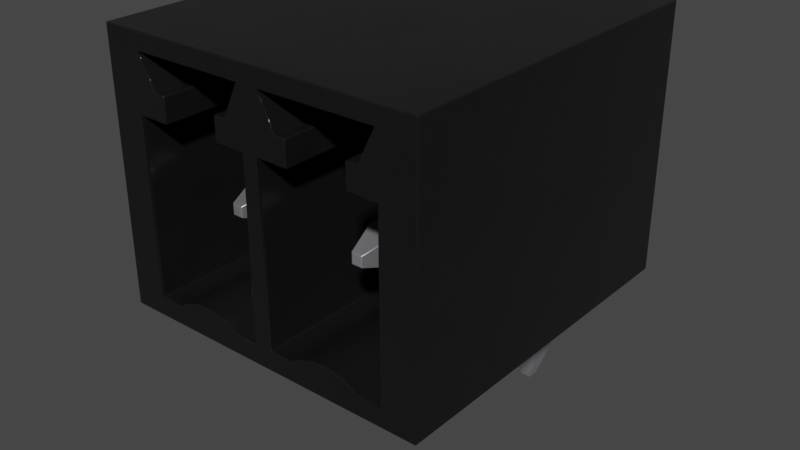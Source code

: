 # Source: TerminalBlock_Header_1x4_P3.5mm_395021002_Shrouded.blend  (saved by Blender 4.1.23; exported with 4.5.12 LTS)
import bpy
from mathutils import Matrix  # noqa: F401  (used for matrix-valued properties, if any)

bpy.ops.wm.read_factory_settings(use_empty=True)
scene = bpy.context.scene
scene.name = 'Scene'

# ---- collections
col_collection = bpy.data.collections.new('Collection'); scene.collection.children.link(col_collection)

# ---- materials (node trees are filled in below, after node groups)
mat_plastic_glossy_black = bpy.data.materials.new('plastic_glossy_black')
mat_plastic_glossy_black.alpha_threshold = 0.0
mat_plastic_glossy_black.use_transparent_shadow = False
mat_plastic_glossy_black.preview_render_type = 'CUBE'
mat_plastic_glossy_black.diffuse_color = (0.001296, 0.002578, 0.001683, 1.0)
mat_plastic_glossy_black.specular_color = (0.01, 0.03, 0.01)
mat_plastic_glossy_black.roughness = 0.5
mat_metal_pins = bpy.data.materials.new('metal_pins')
mat_metal_pins.use_transparent_shadow = False
mat_metal_pins.preview_render_type = 'CUBE'

# ---- node groups
ng_plastic_glossy_black_node_group = bpy.data.node_groups.new('Plastic_Glossy_Black_Node_Group', 'ShaderNodeTree')
_s = ng_plastic_glossy_black_node_group.interface.new_socket(name='BSDF', in_out='OUTPUT', socket_type='NodeSocketShader')
_s = ng_plastic_glossy_black_node_group.interface.new_socket(name='tmp_viewer', in_out='OUTPUT', socket_type='NodeSocketShader')
_s = ng_plastic_glossy_black_node_group.interface.new_socket(name='Color', in_out='INPUT', socket_type='NodeSocketColor')
_s = ng_plastic_glossy_black_node_group.interface.new_socket(name='Alpha_Value', in_out='INPUT', socket_type='NodeSocketFloat')
_N = ng_plastic_glossy_black_node_group.nodes; _L = ng_plastic_glossy_black_node_group.links
n0 = _N.new('NodeGroupOutput'); n0.name = 'Group Output'; n0.location = (1118, 157)
n1 = _N.new('NodeGroupInput'); n1.name = 'Group Input'; n1.location = (-449, 228)
n2 = _N.new('ShaderNodeBsdfPrincipled'); n2.name = 'Principled BSDF'; n2.location = (762, 54)
n2.distribution = 'GGX'
n2.subsurface_method = 'BURLEY'
n2.inputs[1].default_value = 0.137
n2.inputs[3].default_value = 1.45
n2.inputs[27].default_value = (0.0, 0.0, 0.0, 1.0)
n2.inputs[28].default_value = 1.0
n3 = _N.new('ShaderNodeTexNoise'); n3.name = 'Noise Texture'; n3.location = (-72, -122)
n3.inputs[2].default_value = 3.1
n3.inputs[3].default_value = 5.2
n3.inputs[4].default_value = 0.64
n4 = _N.new('ShaderNodeBump'); n4.name = 'Bump'; n4.location = (266, -336)
n4.inputs[0].default_value = 0.06167
n4.inputs[1].default_value = 0.1
n4.inputs[2].default_value = 1.0
n5 = _N.new('ShaderNodeMapping'); n5.name = 'Mapping'; n5.location = (-267, -126)
n6 = _N.new('ShaderNodeTexCoord'); n6.name = 'Texture Coordinate'; n6.location = (-447, -178)
n7 = _N.new('ShaderNodeMix'); n7.name = 'Mix'; n7.location = (273, 133)
n7.data_type = 'RGBA'
n8 = _N.new('ShaderNodeValue'); n8.name = 'Value'; n8.location = (-465, -33)
n8.outputs[0].default_value = 0.5
n9 = _N.new('ShaderNodeMath'); n9.name = 'Math'; n9.location = (-195, 59)
n9.operation = 'MULTIPLY'
n10 = _N.new('ShaderNodeMix'); n10.name = 'Mix.001'; n10.location = (269, -134)
n10.inputs[3].default_value = 0.3
_L.new(n6.outputs[0], n5.inputs[0])
_L.new(n5.outputs[0], n3.inputs[0])
_L.new(n3.outputs[0], n4.inputs[3])
_L.new(n2.outputs[0], n0.inputs[0])
_L.new(n1.outputs[1], n2.inputs[4])
_L.new(n9.outputs[0], n7.inputs[7])
_L.new(n8.outputs[0], n9.inputs[1])
_L.new(n1.outputs[0], n9.inputs[0])
_L.new(n3.outputs[0], n7.inputs[0])
_L.new(n1.outputs[0], n7.inputs[6])
_L.new(n7.outputs[2], n2.inputs[0])
_L.new(n2.outputs[0], n0.inputs[1])
_L.new(n10.outputs[0], n2.inputs[2])
_L.new(n3.outputs[0], n10.inputs[0])
_L.new(n4.outputs[0], n2.inputs[5])
n0.is_active_output = True

# ---- material node trees
mat_plastic_glossy_black.use_nodes = True; mat_plastic_glossy_black.node_tree.nodes.clear()
_N = mat_plastic_glossy_black.node_tree.nodes; _L = mat_plastic_glossy_black.node_tree.links
n0 = _N.new('ShaderNodeOutputMaterial'); n0.name = 'Material Output'; n0.location = (63, -41)
n1 = _N.new('ShaderNodeGroup'); n1.name = 'Group'; n1.location = (-350, -43)
n1.label = 'Plastic_Glossy_Black'
n1.width = 264
n1.node_tree = ng_plastic_glossy_black_node_group
n2 = _N.new('ShaderNodeRGB'); n2.name = 'RGB'; n2.location = (-662, -19)
n2.label = 'Plastic_Color'
n2.outputs[0].default_value = (0.013, 0.013, 0.013, 1.0)
n3 = _N.new('ShaderNodeValue'); n3.name = 'Value.001'; n3.location = (-664, -214)
n3.label = 'Alpha_Value'
n3.outputs[0].default_value = 1.0
_L.new(n2.outputs[0], n1.inputs[0])
_L.new(n3.outputs[0], n1.inputs[1])
_L.new(n1.outputs[1], n0.inputs[0])
n0.is_active_output = True
mat_metal_pins.use_nodes = True; mat_metal_pins.node_tree.nodes.clear()
_N = mat_metal_pins.node_tree.nodes; _L = mat_metal_pins.node_tree.links
n0 = _N.new('ShaderNodeMapping'); n0.name = 'Mapping'; n0.location = (-1447, -91)
n0.inputs[3].default_value = (4.8, 1.2, 1.1)
n1 = _N.new('ShaderNodeBsdfPrincipled'); n1.name = 'Principled BSDF'; n1.location = (-560, 254)
n1.distribution = 'GGX'
n1.subsurface_method = 'BURLEY'
n1.inputs[1].default_value = 0.7818
n1.inputs[2].default_value = 0.2886
n1.inputs[3].default_value = 1.45
n1.inputs[13].default_value = 0.0
n1.inputs[27].default_value = (0.0, 0.0, 0.0, 1.0)
n1.inputs[28].default_value = 1.0
n2 = _N.new('ShaderNodeOutputMaterial'); n2.name = 'Material Output.002'; n2.location = (-205, 253)
n2.width = 213
n3 = _N.new('ShaderNodeTexNoise'); n3.name = 'Noise Texture.002'; n3.location = (-1228, -73)
n3.inputs[2].default_value = 0.1
n3.inputs[3].default_value = 7.0
n3.inputs[4].default_value = 0.6
n3.inputs[8].default_value = 0.4
n4 = _N.new('ShaderNodeTexCoord'); n4.name = 'Texture Coordinate'; n4.location = (-1636, -116)
n5 = _N.new('ShaderNodeMix'); n5.name = 'Mix.001'; n5.location = (-921, 45)
n5.data_type = 'RGBA'
n5.inputs[6].default_value = (0.9398, 0.9547, 1.0, 1.0)
n5.inputs[7].default_value = (0.13, 0.1259, 0.1359, 1.0)
n6 = _N.new('ShaderNodeBump'); n6.name = 'Bump.001'; n6.location = (-1001, -227)
n6.inputs[0].default_value = 0.05
n6.inputs[1].default_value = 0.01
n6.inputs[2].default_value = 1.0
_L.new(n1.outputs[0], n2.inputs[0])
_L.new(n3.outputs[0], n6.inputs[3])
_L.new(n0.outputs[0], n3.inputs[0])
_L.new(n3.outputs[0], n5.inputs[0])
_L.new(n4.outputs[3], n0.inputs[0])
_L.new(n5.outputs[2], n1.inputs[0])
_L.new(n6.outputs[0], n1.inputs[5])
n2.is_active_output = True

# ---- world
world_world = bpy.data.worlds.new('World'); scene.world = world_world
world_world.use_nodes = True; world_world.node_tree.nodes.clear()
_N = world_world.node_tree.nodes; _L = world_world.node_tree.links
n0 = _N.new('ShaderNodeOutputWorld'); n0.name = 'World Output'; n0.location = (300, 300)
n1 = _N.new('ShaderNodeBackground'); n1.name = 'Background'; n1.location = (10, 300)
n1.inputs[0].default_value = (0.05088, 0.05088, 0.05088, 1.0)
_L.new(n1.outputs[0], n0.inputs[0])
n0.is_active_output = True
world_world.color = (0.05088, 0.05088, 0.05088)
world_world.use_sun_shadow = False
world_world.sun_shadow_jitter_overblur = 0.0

# ---- meshes
me_shape_9_indexedfaceset_039 = bpy.data.meshes.new('SHAPE_9_IndexedFaceSet.039')
me_shape_9_indexedfaceset_039.from_pydata([(1.324, 1.155, 2.669), (1.224, 1.255, 2.319), (1.324, 1.045, 2.669), (2.344, 5.679e-08, 3.099), (2.344, 2.7, 3.099), (-0.966, 2.7, 3.099), (1.794, 2.2, 3.099), (1.979, 1.95, 3.099), (1.749, 0.2, 3.099), (1.611, 0.2759, 3.099), (1.458, 0.3151, 3.099), (1.147, 0.2759, 3.099), (1.009, 0.2, 3.099), (0.779, 0.2, 3.099), (-0.416, 2.2, 3.099), (0.569, 2.52, 3.099), (0.414, 2.2, 3.099), (0.369, 0.2, 3.099), (0.2307, 0.2759, 3.099), (0.07786, 0.3151, 3.099), (-0.07991, 0.3151, 3.099), (-0.2327, 0.2759, 3.099), (-0.301, 1.95, 3.099), (-0.966, 2.7, -0.5008), (-0.966, 5.679e-08, 3.099), (-0.966, 5.679e-08, -0.5008), (1.224, 5.679e-08, 0.1542), (1.534, 5.679e-08, -0.1558), (1.224, 5.679e-08, -0.1558), (0.154, 5.679e-08, 0.1542), (2.344, 5.679e-08, -0.5008), (2.344, 2.7, -0.5008), (1.224, 0.945, 2.319), (1.434, 1.045, 2.669), (1.534, 0.945, 2.319), (1.434, 1.155, 2.669), (1.534, 1.255, 2.319), (1.224, 1.255, 0.8192), (1.076, 1.275, 0.8192), (1.041, 1.191, 0.8192), (1.029, 1.1, 0.8192), (1.041, 1.009, 0.8192), (1.076, 0.925, 0.8192), (1.204, 0.7969, 0.8192), (1.288, 0.7619, 0.8192), (1.554, 1.403, 0.8192), (1.682, 1.275, 0.8192), (1.717, 1.191, 0.8192), (1.729, 1.1, 0.8192), (1.682, 0.925, 0.8192), (1.554, 0.7969, 0.8192), (1.534, 1.255, 0.8192), (1.47, 1.438, 0.8192), (1.626, 1.347, 0.8192), (1.717, 1.009, 0.8192), (1.626, 0.8525, 0.8192), (1.47, 0.7619, 0.8192), (1.47, 0.7619, 0.4192), (1.626, 0.8525, 0.4192), (1.682, 0.925, 0.4192), (1.729, 1.1, 0.4192), (1.717, 1.191, 0.4192), (1.682, 1.275, 0.4192), (1.626, 1.347, 0.4192), (1.554, 1.403, 0.4192), (0.979, 1.95, 0.4192), (1.147, 0.2759, 0.4192), (1.3, 0.3151, 0.4192), (1.458, 0.3151, 0.4192), (1.554, 0.7969, 0.4192), (1.717, 1.009, 0.4192), (1.47, 1.438, 0.4192), (1.379, 1.45, 0.4192), (1.041, 1.009, 0.4192), (1.076, 0.925, 0.4192), (1.779, 1.95, -0.2108), (1.779, 1.95, 0.4192), (1.979, 0.2, 3.099), (1.979, 1.95, -0.2108), (1.749, 0.2, 0.4192), (1.779, 0.2, 0.4192), (1.779, 0.2, -0.2108), (1.979, 0.2, -0.2108), (0.979, 0.2, -0.2108), (0.779, 1.95, -0.2108), (0.809, 2.52, -0.2108), (1.009, 0.2, 0.4192), (0.779, 0.2, -0.2108), (1.079, 1.95, 0.4192), (0.779, 1.95, 3.099), (0.979, 0.2, 0.4192), (0.979, 1.95, -0.2108), (1.079, 1.95, 3.099), (1.079, 2.2, 3.099), (1.679, 2.2, 3.099), (1.079, 2.2, 0.4192), (0.809, 2.52, 3.099), (0.964, 2.2, 3.099), (0.964, 2.2, -0.2108), (1.949, 2.52, 3.099), (1.794, 2.2, -0.2108), (1.949, 2.52, -0.2108), (1.679, 2.2, 0.4192), (1.679, 1.95, 3.099), (1.679, 1.95, 0.4192), (1.611, 0.2759, 0.4192), (1.3, 0.3151, 3.099), (1.379, 0.75, 0.4192), (1.379, 0.75, 0.8192), (1.379, 1.45, 0.8192), (1.288, 1.438, 0.8192), (1.204, 1.403, 0.8192), (1.131, 1.347, 0.8192), (1.131, 0.8525, 0.8192), (1.288, 1.438, 0.4192), (1.204, 1.403, 0.4192), (1.131, 1.347, 0.4192), (1.076, 1.275, 0.4192), (1.041, 1.191, 0.4192), (1.029, 1.1, 0.4192), (1.131, 0.8525, 0.4192), (1.204, 0.7969, 0.4192), (1.288, 0.7619, 0.4192), (1.224, 0.945, 0.8192), (1.534, 0.945, 0.8192), (1.534, -1.05, -0.1558), (1.534, -1.05, 0.1542), (1.434, -1.4, -0.05579), (1.224, -1.05, -0.1558), (1.324, -1.4, -0.05579), (1.224, -1.05, 0.1542), (1.434, -1.4, 0.05421), (1.324, -1.4, 0.05421), (1.534, 5.679e-08, 0.1542), (-0.156, 1.255, 2.319), (-0.156, 1.255, 0.8192), (-0.156, -1.05, 0.1542), (-0.156, 0.945, 2.319), (-0.05602, 1.045, 2.669), (0.05398, 1.155, 2.669), (-0.05602, 1.155, 2.669), (0.154, 1.255, 0.8192), (-0.001024, 1.45, 0.8192), (-0.09161, 1.438, 0.8192), (-0.176, 1.403, 0.8192), (-0.3041, 1.275, 0.8192), (-0.3041, 0.925, 0.8192), (-0.001024, 0.75, 0.8192), (0.08956, 1.438, 0.8192), (0.3371, 1.191, 0.8192), (0.349, 1.1, 0.8192), (0.3371, 1.009, 0.8192), (0.2465, 0.8525, 0.8192), (0.08956, 0.7619, 0.8192), (0.174, 1.403, 0.8192), (0.2465, 1.347, 0.8192), (0.3021, 1.275, 0.8192), (0.3021, 0.925, 0.8192), (0.174, 0.7969, 0.8192), (-0.001024, 0.75, 0.4192), (0.08956, 0.7619, 0.4192), (0.174, 0.7969, 0.4192), (0.2465, 0.8525, 0.4192), (0.3371, 1.009, 0.4192), (0.349, 1.1, 0.4192), (0.3371, 1.191, 0.4192), (0.3021, 1.275, 0.4192), (0.2465, 1.347, 0.4192), (0.174, 1.403, 0.4192), (-0.001024, 1.45, 0.4192), (-0.176, 1.403, 0.4192), (-0.2485, 1.347, 0.4192), (-0.3041, 1.275, 0.4192), (-0.3391, 1.191, 0.4192), (-0.3391, 1.009, 0.4192), (-0.2485, 0.8525, 0.4192), (-0.2485, 1.347, 0.8192), (-0.3391, 1.191, 0.8192), (-0.351, 1.1, 0.8192), (-0.3391, 1.009, 0.8192), (-0.2485, 0.8525, 0.8192), (-0.176, 0.7969, 0.8192), (-0.09161, 0.7619, 0.8192), (-0.301, 1.95, 0.4192), (-0.07991, 0.3151, 0.4192), (0.2307, 0.2759, 0.4192), (0.369, 0.2, 0.4192), (0.3021, 0.925, 0.4192), (0.08956, 1.438, 0.4192), (-0.09161, 1.438, 0.4192), (-0.351, 1.1, 0.4192), (-0.3041, 0.925, 0.4192), (-0.176, 0.7969, 0.4192), (-0.09161, 0.7619, 0.4192), (0.399, 1.95, 0.4192), (0.299, 1.95, 3.099), (0.599, 1.95, -0.2108), (0.599, 1.95, 3.099), (0.399, 0.2, 0.4192), (0.599, 0.2, 3.099), (0.399, 1.95, -0.2108), (0.399, 0.2, -0.2108), (0.599, 0.2, -0.2108), (-0.401, 0.2, -0.2108), (-0.401, 1.95, -0.2108), (0.569, 2.52, -0.2108), (-0.416, 2.2, -0.2108), (-0.601, 0.2, -0.2108), (-0.401, 0.2, 0.4192), (-0.371, 0.2, 0.4192), (-0.601, 1.95, -0.2108), (-0.601, 0.2, 3.099), (-0.601, 1.95, 3.099), (-0.401, 1.95, 0.4192), (-0.301, 2.2, 0.4192), (0.299, 2.2, 3.099), (-0.301, 2.2, 3.099), (-0.571, 2.52, -0.2108), (-0.571, 2.52, 3.099), (0.414, 2.2, -0.2108), (0.299, 2.2, 0.4192), (0.299, 1.95, 0.4192), (-0.371, 0.2, 3.099), (-0.2327, 0.2759, 0.4192), (0.07786, 0.3151, 0.4192), (-0.156, 0.945, 0.8192), (0.154, 0.945, 0.8192), (0.154, 1.255, 2.319), (0.154, 5.679e-08, -0.1558), (0.154, 0.945, 2.319), (0.05398, 1.045, 2.669), (0.154, -1.05, -0.1558), (-0.156, -1.05, -0.1558), (-0.05602, -1.4, -0.05579), (0.05398, -1.4, 0.05421), (-0.05602, -1.4, 0.05421), (0.154, -1.05, 0.1542), (-0.156, 5.679e-08, 0.1542), (0.05398, -1.4, -0.05579), (-0.156, 5.679e-08, -0.1558)], [], [(2, 0, 1), (2, 1, 32), (222, 211, 24), (19, 20, 21), (17, 18, 19), (17, 21, 222), (17, 222, 24), (17, 19, 21), (199, 17, 24), (212, 24, 211), (5, 24, 212), (10, 106, 11), (14, 212, 22), (216, 14, 22), (8, 9, 10), (8, 11, 12), (8, 10, 11), (218, 212, 14), (218, 5, 212), (3, 77, 8), (3, 12, 13), (3, 199, 24), (3, 13, 199), (3, 8, 12), (16, 215, 195), (16, 195, 197), (89, 197, 199), (89, 199, 13), (97, 89, 92), (97, 197, 89), (97, 16, 197), (93, 97, 92), (96, 16, 97), (96, 15, 16), (7, 77, 3), (6, 94, 103), (6, 103, 7), (99, 6, 7), (4, 99, 7), (4, 7, 3), (4, 5, 15), (15, 5, 218), (4, 15, 96), (4, 96, 99), (24, 5, 23), (24, 23, 25), (237, 25, 239), (228, 239, 25), (28, 228, 25), (26, 29, 228), (26, 228, 28), (30, 133, 27), (30, 27, 28), (30, 28, 25), (24, 237, 29), (24, 25, 237), (3, 26, 133), (3, 29, 26), (3, 133, 30), (3, 24, 29), (4, 3, 30), (4, 30, 31), (5, 4, 31), (5, 31, 23), (31, 25, 23), (31, 30, 25), (37, 32, 1), (37, 123, 32), (28, 128, 130), (28, 130, 26), (33, 35, 0), (33, 0, 2), (32, 34, 33), (32, 33, 2), (34, 36, 35), (34, 35, 33), (0, 35, 36), (0, 36, 1), (36, 51, 37), (36, 37, 1), (124, 54, 48), (124, 49, 54), (124, 55, 49), (124, 50, 55), (124, 56, 50), (124, 108, 56), (51, 47, 46), (51, 48, 47), (51, 124, 48), (53, 51, 46), (123, 113, 43), (123, 43, 44), (123, 44, 108), (123, 108, 124), (45, 51, 53), (42, 113, 123), (52, 51, 45), (41, 42, 123), (109, 37, 51), (109, 51, 52), (40, 123, 37), (40, 41, 123), (110, 37, 109), (39, 40, 37), (38, 39, 37), (111, 37, 110), (112, 38, 37), (112, 37, 111), (56, 108, 107), (56, 107, 57), (50, 57, 69), (50, 56, 57), (55, 69, 58), (55, 58, 59), (55, 50, 69), (49, 55, 59), (54, 59, 70), (54, 49, 59), (48, 70, 60), (48, 54, 70), (47, 60, 61), (47, 48, 60), (46, 61, 62), (46, 47, 61), (53, 62, 63), (53, 46, 62), (45, 63, 64), (45, 53, 63), (52, 64, 71), (52, 45, 64), (109, 71, 72), (109, 52, 71), (66, 90, 86), (80, 105, 79), (120, 90, 66), (121, 120, 66), (74, 90, 120), (122, 66, 67), (122, 121, 66), (73, 90, 74), (107, 67, 68), (107, 122, 67), (57, 68, 105), (57, 107, 68), (69, 57, 105), (58, 105, 80), (58, 69, 105), (59, 58, 80), (70, 59, 80), (65, 116, 115), (65, 117, 116), (65, 118, 117), (65, 119, 118), (88, 114, 72), (88, 115, 114), (88, 65, 115), (104, 71, 64), (104, 72, 71), (104, 88, 72), (76, 61, 60), (76, 62, 61), (76, 63, 62), (76, 64, 63), (76, 104, 64), (102, 95, 88), (102, 88, 104), (65, 90, 119), (119, 90, 73), (80, 76, 60), (80, 60, 70), (80, 75, 76), (80, 81, 75), (76, 75, 78), (103, 104, 76), (103, 76, 7), (7, 76, 78), (7, 82, 77), (7, 78, 82), (80, 82, 81), (8, 80, 79), (77, 80, 8), (82, 80, 77), (78, 75, 81), (78, 81, 82), (91, 84, 87), (91, 87, 83), (101, 85, 98), (101, 98, 100), (90, 83, 87), (12, 86, 90), (12, 90, 13), (13, 90, 87), (13, 84, 89), (13, 87, 84), (65, 84, 91), (92, 65, 88), (89, 65, 92), (84, 65, 89), (65, 83, 90), (65, 91, 83), (92, 95, 93), (92, 88, 95), (102, 100, 98), (102, 98, 95), (93, 95, 97), (6, 102, 94), (97, 95, 98), (100, 102, 6), (96, 98, 85), (97, 98, 96), (96, 101, 99), (96, 85, 101), (6, 101, 100), (99, 101, 6), (94, 104, 103), (94, 102, 104), (9, 8, 79), (9, 79, 105), (10, 105, 68), (10, 9, 105), (106, 68, 67), (106, 10, 68), (11, 67, 66), (11, 106, 67), (12, 66, 86), (12, 11, 66), (110, 109, 72), (110, 72, 114), (111, 114, 115), (111, 110, 114), (112, 115, 116), (112, 111, 115), (38, 116, 117), (38, 112, 116), (39, 117, 118), (39, 38, 117), (40, 118, 119), (40, 39, 118), (41, 119, 73), (41, 40, 119), (42, 73, 74), (42, 41, 73), (113, 74, 120), (113, 120, 121), (113, 42, 74), (43, 113, 121), (44, 121, 122), (44, 43, 121), (108, 122, 107), (108, 44, 122), (124, 32, 123), (124, 34, 32), (51, 34, 124), (51, 36, 34), (27, 133, 126), (27, 126, 125), (126, 131, 127), (125, 126, 127), (128, 125, 127), (128, 127, 129), (129, 132, 130), (129, 130, 128), (132, 131, 126), (132, 126, 130), (126, 133, 26), (126, 26, 130), (127, 131, 132), (127, 132, 129), (27, 128, 28), (27, 125, 128), (135, 137, 134), (135, 225, 137), (239, 232, 136), (239, 136, 237), (138, 140, 134), (138, 134, 137), (137, 229, 230), (137, 230, 138), (230, 140, 138), (230, 139, 140), (140, 139, 227), (140, 227, 134), (227, 141, 135), (227, 135, 134), (226, 151, 150), (226, 157, 151), (226, 152, 157), (226, 158, 152), (226, 153, 158), (226, 147, 153), (141, 149, 156), (141, 150, 149), (141, 226, 150), (225, 180, 181), (225, 181, 182), (225, 182, 147), (225, 147, 226), (155, 141, 156), (146, 180, 225), (154, 141, 155), (179, 146, 225), (148, 141, 154), (142, 135, 141), (142, 141, 148), (178, 225, 135), (178, 179, 225), (143, 135, 142), (177, 178, 135), (145, 177, 135), (144, 135, 143), (176, 145, 135), (176, 135, 144), (153, 147, 159), (153, 159, 160), (158, 160, 161), (158, 153, 160), (152, 161, 162), (152, 162, 187), (152, 158, 161), (157, 152, 187), (151, 187, 163), (151, 157, 187), (150, 163, 164), (150, 151, 163), (149, 164, 165), (149, 150, 164), (156, 165, 166), (156, 149, 165), (155, 166, 167), (155, 156, 166), (154, 167, 168), (154, 155, 167), (148, 168, 188), (148, 154, 168), (142, 188, 169), (142, 148, 188), (143, 169, 189), (143, 142, 169), (144, 189, 170), (144, 143, 189), (176, 170, 171), (176, 144, 170), (145, 171, 172), (145, 176, 171), (177, 172, 173), (177, 145, 172), (178, 173, 190), (178, 177, 173), (179, 190, 174), (179, 178, 190), (146, 174, 191), (146, 179, 174), (180, 191, 175), (180, 175, 192), (180, 146, 191), (181, 180, 192), (182, 192, 193), (182, 181, 192), (147, 193, 159), (147, 182, 193), (223, 208, 209), (198, 185, 186), (175, 208, 223), (192, 175, 223), (191, 208, 175), (193, 223, 184), (193, 192, 223), (174, 208, 191), (159, 184, 224), (159, 193, 184), (160, 224, 185), (160, 159, 224), (161, 160, 185), (162, 161, 185), (162, 185, 198), (187, 162, 198), (163, 187, 198), (213, 171, 170), (213, 172, 171), (213, 173, 172), (213, 190, 173), (183, 189, 169), (183, 170, 189), (183, 213, 170), (221, 188, 168), (221, 169, 188), (221, 183, 169), (194, 165, 164), (194, 166, 165), (194, 167, 166), (194, 168, 167), (194, 221, 168), (220, 214, 183), (220, 183, 221), (213, 208, 190), (190, 208, 174), (198, 194, 164), (198, 164, 163), (198, 200, 194), (198, 201, 200), (194, 200, 196), (195, 221, 194), (195, 194, 197), (197, 194, 196), (197, 202, 199), (197, 196, 202), (198, 202, 201), (17, 198, 186), (199, 198, 17), (202, 198, 199), (196, 200, 201), (196, 201, 202), (204, 210, 207), (204, 207, 203), (205, 217, 206), (205, 206, 219), (208, 203, 207), (222, 209, 208), (222, 208, 211), (211, 208, 207), (211, 210, 212), (211, 207, 210), (213, 210, 204), (22, 213, 183), (212, 213, 22), (210, 213, 212), (213, 203, 208), (213, 204, 203), (22, 214, 216), (22, 183, 214), (220, 219, 206), (220, 206, 214), (216, 214, 14), (16, 220, 215), (14, 214, 206), (219, 220, 16), (218, 206, 217), (14, 206, 218), (218, 205, 15), (218, 217, 205), (16, 205, 219), (15, 205, 16), (215, 221, 195), (215, 220, 221), (18, 17, 186), (18, 186, 185), (19, 185, 224), (19, 18, 185), (20, 224, 184), (20, 19, 224), (21, 184, 223), (21, 20, 184), (222, 223, 209), (222, 21, 223), (226, 137, 225), (226, 229, 137), (141, 229, 226), (141, 227, 229), (228, 29, 236), (228, 236, 231), (229, 227, 139), (229, 139, 230), (231, 236, 234), (231, 234, 238), (232, 231, 238), (232, 238, 233), (233, 235, 136), (233, 136, 232), (235, 234, 236), (235, 236, 136), (236, 29, 237), (236, 237, 136), (238, 235, 233), (238, 234, 235), (228, 232, 239), (228, 231, 232)])
me_shape_9_indexedfaceset_039.polygons.foreach_set('use_smooth', [True] * 476)
me_shape_9_indexedfaceset_039.polygons.foreach_set('material_index', [1, 1, 0, 0, 0, 0, 0, 0, 0, 0, 0, 0, 0, 0, 0, 0, 0, 0, 0, 0, 0, 0, 0, 0, 0, 0, 0, 0, 0, 0, 0, 0, 0, 0, 0, 0, 0, 0, 0, 0, 0, 0, 0, 0, 0, 0, 0, 0, 0, 0, 0, 0, 0, 0, 0, 0, 0, 0, 0, 0, 0, 0, 0, 0, 0, 0, 1, 1, 1, 1, 1, 1, 1, 1, 1, 1, 1, 1, 1, 1, 0, 0, 0, 0, 0, 0, 0, 0, 0, 0, 0, 0, 0, 0, 0, 0, 0, 0, 0, 0, 0, 0, 0, 0, 0, 0, 0, 0, 0, 0, 0, 0, 0, 0, 0, 0, 0, 0, 0, 0, 0, 0, 0, 0, 0, 0, 0, 0, 0, 0, 0, 0, 0, 0, 0, 0, 0, 0, 0, 0, 0, 0, 0, 0, 0, 0, 0, 0, 0, 0, 0, 0, 0, 0, 0, 0, 0, 0, 0, 0, 0, 0, 0, 0, 0, 0, 0, 0, 0, 0, 0, 0, 0, 0, 0, 0, 0, 0, 0, 0, 0, 0, 0, 0, 0, 0, 0, 0, 0, 0, 0, 0, 0, 0, 0, 0, 0, 0, 0, 0, 0, 0, 0, 0, 0, 0, 0, 0, 0, 0, 0, 0, 0, 0, 0, 0, 0, 0, 0, 0, 0, 0, 0, 0, 0, 0, 0, 0, 0, 0, 0, 0, 0, 0, 0, 0, 0, 0, 0, 0, 0, 0, 0, 0, 0, 0, 0, 0, 0, 0, 1, 1, 1, 1, 1, 1, 1, 1, 1, 1, 1, 1, 1, 1, 1, 1, 1, 1, 1, 1, 1, 1, 1, 1, 1, 1, 1, 1, 1, 1, 1, 1, 1, 1, 0, 0, 0, 0, 0, 0, 0, 0, 0, 0, 0, 0, 0, 0, 0, 0, 0, 0, 0, 0, 0, 0, 0, 0, 0, 0, 0, 0, 0, 0, 0, 0, 0, 0, 0, 0, 0, 0, 0, 0, 0, 0, 0, 0, 0, 0, 0, 0, 0, 0, 0, 0, 0, 0, 0, 0, 0, 0, 0, 0, 0, 0, 0, 0, 0, 0, 0, 0, 0, 0, 0, 0, 0, 0, 0, 0, 0, 0, 0, 0, 0, 0, 0, 0, 0, 0, 0, 0, 0, 0, 0, 0, 0, 0, 0, 0, 0, 0, 0, 0, 0, 0, 0, 0, 0, 0, 0, 0, 0, 0, 0, 0, 0, 0, 0, 0, 0, 0, 0, 0, 0, 0, 0, 0, 0, 0, 0, 0, 0, 0, 0, 0, 0, 0, 0, 0, 0, 0, 0, 0, 0, 0, 0, 0, 0, 0, 0, 0, 0, 0, 0, 0, 0, 0, 0, 0, 0, 0, 0, 0, 0, 0, 0, 0, 0, 0, 0, 0, 0, 0, 1, 1, 1, 1, 1, 1, 1, 1, 1, 1, 1, 1, 1, 1, 1, 1, 1, 1, 1, 1, 1, 1])
_k = set([(0, 1), (0, 2), (0, 35), (1, 37), (2, 32), (2, 33), (3, 4), (3, 24), (3, 30), (4, 5), (4, 31), (5, 23), (5, 24), (6, 94), (6, 99), (6, 100), (7, 77), (7, 78), (7, 103), (8, 9), (8, 77), (9, 10), (10, 106), (11, 12), (11, 106), (12, 13), (13, 87), (13, 89), (14, 206), (14, 216), (14, 218), (15, 16), (15, 205), (15, 218), (16, 215), (16, 219), (17, 18), (17, 199), (18, 19), (19, 20), (20, 21), (21, 222), (22, 183), (22, 212), (22, 216), (23, 25), (23, 31), (24, 25), (25, 30), (26, 28), (26, 130), (26, 133), (27, 28), (27, 125), (27, 133), (28, 128), (29, 228), (29, 236), (29, 237), (30, 31), (32, 123), (33, 34), (33, 35), (34, 124), (35, 36), (36, 51), (37, 51), (37, 123), (38, 39), (38, 112), (39, 40), (40, 41), (41, 42), (42, 113), (43, 44), (43, 113), (44, 108), (45, 52), (45, 53), (46, 47), (46, 53), (47, 48), (48, 54), (49, 54), (49, 55), (50, 55), (50, 56), (51, 124), (52, 109), (56, 108), (57, 69), (57, 107), (58, 59), (58, 69), (59, 70), (60, 61), (60, 70), (61, 62), (62, 63), (63, 64), (64, 71), (65, 88), (65, 90), (65, 91), (66, 67), (66, 86), (67, 68), (68, 105), (71, 72), (72, 114), (73, 74), (73, 119), (74, 120), (75, 76), (75, 78), (75, 81), (76, 80), (76, 104), (77, 82), (78, 82), (79, 80), (79, 105), (80, 81), (81, 82), (83, 87), (83, 90), (83, 91), (84, 87), (84, 89), (84, 91), (85, 96), (85, 98), (85, 101), (86, 90), (88, 92), (88, 95), (89, 92), (92, 93), (93, 95), (93, 97), (94, 102), (94, 103), (95, 102), (96, 97), (96, 99), (97, 98), (98, 100), (99, 101), (100, 101), (102, 104), (103, 104), (107, 122), (109, 110), (110, 111), (111, 112), (114, 115), (115, 116), (116, 117), (117, 118), (118, 119), (120, 121), (121, 122), (123, 124), (125, 127), (126, 131), (126, 133), (127, 129), (127, 131), (128, 129), (129, 132), (130, 132), (131, 132), (134, 135), (134, 140), (135, 141), (135, 225), (136, 235), (136, 237), (137, 138), (137, 225), (138, 140), (138, 230), (139, 140), (139, 227), (139, 230), (141, 226), (141, 227), (142, 143), (142, 148), (143, 144), (144, 176), (145, 176), (145, 177), (146, 179), (146, 180), (147, 153), (147, 182), (148, 154), (149, 150), (149, 156), (150, 151), (151, 157), (152, 157), (152, 158), (153, 158), (154, 155), (155, 156), (159, 160), (159, 193), (160, 161), (161, 162), (162, 187), (163, 164), (163, 187), (164, 165), (165, 166), (166, 167), (167, 168), (168, 188), (169, 188), (169, 189), (170, 171), (170, 189), (171, 172), (172, 173), (173, 190), (174, 190), (174, 191), (175, 191), (175, 192), (177, 178), (178, 179), (180, 181), (181, 182), (183, 213), (183, 214), (184, 223), (184, 224), (185, 186), (185, 224), (186, 198), (192, 193), (194, 198), (194, 200), (194, 221), (195, 197), (195, 215), (195, 221), (196, 197), (196, 200), (196, 202), (197, 199), (198, 201), (199, 202), (200, 201), (201, 202), (203, 204), (203, 207), (203, 208), (204, 210), (204, 213), (205, 217), (205, 219), (206, 217), (206, 219), (207, 210), (207, 211), (208, 209), (208, 213), (209, 223), (210, 212), (211, 212), (211, 222), (214, 216), (214, 220), (215, 220), (217, 218), (220, 221), (225, 226), (226, 229), (228, 231), (228, 239), (229, 230), (231, 238), (232, 233), (232, 239), (233, 235), (233, 238), (234, 235), (234, 236), (234, 238), (237, 239)])
me_shape_9_indexedfaceset_039.attributes.new('sharp_edge', 'BOOLEAN', 'EDGE').data.foreach_set('value', [ (min(e.vertices), max(e.vertices)) in _k for e in me_shape_9_indexedfaceset_039.edges])
_uv = me_shape_9_indexedfaceset_039.uv_layers.new(name='UVMap')
_uv.uv.foreach_set('vector', [1.0, 0.3226, 1.0, 0.6774, 0.0, 1.0, 1.0, 0.3226, 0.0, 1.0, 0.0, 0.0, 0.1798, 0.07407, 0.1103, 0.07407, 0.0, 0.0, 0.3154, 0.1167, 0.2677, 0.1167, 0.2215, 0.1022, 0.4033, 0.07407, 0.3615, 0.1022, 0.3154, 0.1167, 0.4033, 0.07407, 0.2215, 0.1022, 0.1798, 0.07407, 0.4033, 0.07407, 0.1798, 0.07407, 0.0, 0.0, 0.4033, 0.07407, 0.3154, 0.1167, 0.2215, 0.1022, 0.4728, 0.07407, 0.4033, 0.07407, 0.0, 0.0, 0.1103, 0.7222, 0.0, 0.0, 0.1103, 0.07407, 0.0, 1.0, 0.0, 0.0, 0.1103, 0.7222, 0.7323, 0.1167, 0.6846, 0.1167, 0.6385, 0.1022, 0.1662, 0.8148, 0.1103, 0.7222, 0.2009, 0.7222, 0.2009, 0.8148, 0.1662, 0.8148, 0.2009, 0.7222, 0.8202, 0.07407, 0.7785, 0.1022, 0.7323, 0.1167, 0.8202, 0.07407, 0.6385, 0.1022, 0.5967, 0.07407, 0.8202, 0.07407, 0.7323, 0.1167, 0.6385, 0.1022, 0.1193, 0.9333, 0.1103, 0.7222, 0.1662, 0.8148, 0.1193, 0.9333, 0.0, 1.0, 0.1103, 0.7222, 1.0, 0.0, 0.8897, 0.07407, 0.8202, 0.07407, 1.0, 0.0, 0.5967, 0.07407, 0.5272, 0.07407, 1.0, 0.0, 0.4728, 0.07407, 0.0, 0.0, 1.0, 0.0, 0.5272, 0.07407, 0.4728, 0.07407, 1.0, 0.0, 0.8202, 0.07407, 0.5967, 0.07407, 0.4169, 0.8148, 0.3822, 0.8148, 0.3822, 0.7222, 0.4169, 0.8148, 0.3822, 0.7222, 0.4728, 0.7222, 0.5272, 0.7222, 0.4728, 0.7222, 0.4728, 0.07407, 0.5272, 0.7222, 0.4728, 0.07407, 0.5272, 0.07407, 0.5831, 0.8148, 0.5272, 0.7222, 0.6178, 0.7222, 0.5831, 0.8148, 0.4728, 0.7222, 0.5272, 0.7222, 0.5831, 0.8148, 0.4169, 0.8148, 0.4728, 0.7222, 0.6178, 0.8148, 0.5831, 0.8148, 0.6178, 0.7222, 0.5363, 0.9333, 0.4169, 0.8148, 0.5831, 0.8148, 0.5363, 0.9333, 0.4637, 0.9333, 0.4169, 0.8148, 0.8897, 0.7222, 0.8897, 0.07407, 1.0, 0.0, 0.8338, 0.8148, 0.7991, 0.8148, 0.7991, 0.7222, 0.8338, 0.8148, 0.7991, 0.7222, 0.8897, 0.7222, 0.8807, 0.9333, 0.8338, 0.8148, 0.8897, 0.7222, 1.0, 1.0, 0.8807, 0.9333, 0.8897, 0.7222, 1.0, 1.0, 0.8897, 0.7222, 1.0, 0.0, 1.0, 1.0, 0.0, 1.0, 0.4637, 0.9333, 0.4637, 0.9333, 0.0, 1.0, 0.1193, 0.9333, 1.0, 1.0, 0.4637, 0.9333, 0.5363, 0.9333, 1.0, 1.0, 0.5363, 0.9333, 0.8807, 0.9333, 1.0, 0.0, 1.0, 1.0, 0.0, 1.0, 1.0, 0.0, 0.0, 1.0, 0.0, 0.0, 0.1819, 0.2447, 0.0, 0.0, 0.09583, 0.2447, 0.09583, 0.3384, 0.09583, 0.2447, 0.0, 0.0, 0.09583, 0.6616, 0.09583, 0.3384, 0.0, 0.0, 0.1819, 0.6616, 0.1819, 0.3384, 0.09583, 0.3384, 0.1819, 0.6616, 0.09583, 0.3384, 0.09583, 0.6616, 0.0, 1.0, 0.1819, 0.7553, 0.09583, 0.7553, 0.0, 1.0, 0.09583, 0.7553, 0.09583, 0.6616, 0.0, 1.0, 0.09583, 0.6616, 0.0, 0.0, 1.0, 0.0, 0.1819, 0.2447, 0.1819, 0.3384, 1.0, 0.0, 0.0, 0.0, 0.1819, 0.2447, 1.0, 1.0, 0.1819, 0.6616, 0.1819, 0.7553, 1.0, 1.0, 0.1819, 0.3384, 0.1819, 0.6616, 1.0, 1.0, 0.1819, 0.7553, 0.0, 1.0, 1.0, 1.0, 1.0, 0.0, 0.1819, 0.3384, 1.0, 1.0, 1.0, 0.0, 0.0, 0.0, 1.0, 1.0, 0.0, 0.0, 0.0, 1.0, 1.0, 0.0, 1.0, 1.0, 0.0, 1.0, 1.0, 0.0, 0.0, 1.0, 0.0, 0.0, 1.0, 1.0, 0.0, 0.0, 0.0, 1.0, 1.0, 1.0, 1.0, 0.0, 0.0, 0.0, 0.0, 1.0, 1.0, 0.0, 1.0, 1.0, 0.0, 1.0, 0.0, 0.0, 1.0, 0.0, 1.0, 0.0, 0.0, 0.0, 0.0, 1.0, 1.0, 0.0, 0.0, 1.0, 1.0, 1.0, 0.0, 1.0, 1.0, 1.0, 1.0, 0.0, 0.0, 1.0, 1.0, 0.0, 0.0, 0.0, 0.0, 0.0, 0.0, 1.0, 1.0, 0.6774, 0.0, 0.0, 1.0, 0.6774, 1.0, 0.3226, 0.0, 0.0, 0.0, 1.0, 1.0, 0.6774, 0.0, 0.0, 1.0, 0.6774, 1.0, 0.3226, 1.0, 0.3226, 1.0, 0.6774, 0.0, 1.0, 1.0, 0.3226, 0.0, 1.0, 0.0, 0.0, 1.0, 1.0, 0.0, 1.0, 0.0, 0.0, 1.0, 1.0, 0.0, 0.0, 1.0, 0.0, 0.7214, 0.2786, 0.983, 0.3706, 1.0, 0.5, 0.7214, 0.2786, 0.933, 0.25, 0.983, 0.3706, 0.7214, 0.2786, 0.8536, 0.1464, 0.933, 0.25, 0.7214, 0.2786, 0.75, 0.06699, 0.8536, 0.1464, 0.7214, 0.2786, 0.6294, 0.01704, 0.75, 0.06699, 0.7214, 0.2786, 0.5, 0.0, 0.6294, 0.01704, 0.7214, 0.7214, 0.983, 0.6294, 0.933, 0.75, 0.7214, 0.7214, 1.0, 0.5, 0.983, 0.6294, 0.7214, 0.7214, 0.7214, 0.2786, 1.0, 0.5, 0.8536, 0.8536, 0.7214, 0.7214, 0.933, 0.75, 0.2786, 0.2786, 0.1464, 0.1464, 0.25, 0.06699, 0.2786, 0.2786, 0.25, 0.06699, 0.3706, 0.01704, 0.2786, 0.2786, 0.3706, 0.01704, 0.5, 0.0, 0.2786, 0.2786, 0.5, 0.0, 0.7214, 0.2786, 0.75, 0.933, 0.7214, 0.7214, 0.8536, 0.8536, 0.06699, 0.25, 0.1464, 0.1464, 0.2786, 0.2786, 0.6294, 0.983, 0.7214, 0.7214, 0.75, 0.933, 0.01704, 0.3706, 0.06699, 0.25, 0.2786, 0.2786, 0.5, 1.0, 0.2786, 0.7214, 0.7214, 0.7214, 0.5, 1.0, 0.7214, 0.7214, 0.6294, 0.983, 0.0, 0.5, 0.2786, 0.2786, 0.2786, 0.7214, 0.0, 0.5, 0.01704, 0.3706, 0.2786, 0.2786, 0.3706, 0.983, 0.2786, 0.7214, 0.5, 1.0, 0.01704, 0.6294, 0.0, 0.5, 0.2786, 0.7214, 0.06699, 0.75, 0.01704, 0.6294, 0.2786, 0.7214, 0.25, 0.933, 0.2786, 0.7214, 0.3706, 0.983, 0.1464, 0.8536, 0.06699, 0.75, 0.2786, 0.7214, 0.1464, 0.8536, 0.2786, 0.7214, 0.25, 0.933, 0.01704, 1.0, 0.0, 1.0, 0.0, 0.0, 0.01704, 1.0, 0.0, 0.0, 0.01704, 0.0, 0.06699, 1.0, 0.01704, 0.0, 0.06699, 0.0, 0.06699, 1.0, 0.01704, 1.0, 0.01704, 0.0, 0.1464, 1.0, 0.06699, 0.0, 0.1464, 0.0, 0.1464, 1.0, 0.1464, 0.0, 0.25, 0.0, 0.1464, 1.0, 0.06699, 1.0, 0.06699, 0.0, 0.25, 1.0, 0.1464, 1.0, 0.25, 0.0, 0.3706, 1.0, 0.25, 0.0, 0.3706, 0.0, 0.3706, 1.0, 0.25, 1.0, 0.25, 0.0, 0.5, 1.0, 0.3706, 0.0, 0.5, 0.0, 0.5, 1.0, 0.3706, 1.0, 0.3706, 0.0, 0.6294, 1.0, 0.5, 0.0, 0.6294, 0.0, 0.6294, 1.0, 0.5, 1.0, 0.5, 0.0, 0.75, 1.0, 0.6294, 0.0, 0.75, 0.0, 0.75, 1.0, 0.6294, 1.0, 0.6294, 0.0, 0.8536, 1.0, 0.75, 0.0, 0.8536, 0.0, 0.8536, 1.0, 0.75, 1.0, 0.75, 0.0, 0.933, 1.0, 0.8536, 0.0, 0.933, 0.0, 0.933, 1.0, 0.8536, 1.0, 0.8536, 0.0, 0.983, 1.0, 0.933, 0.0, 0.983, 0.0, 0.983, 1.0, 0.933, 1.0, 0.933, 0.0, 1.0, 1.0, 0.983, 0.0, 1.0, 0.0, 1.0, 1.0, 0.983, 1.0, 0.983, 0.0, 0.03797, 0.2104, 0.0, 0.0, 0.0, 0.0375, 0.0, 1.0, 0.03797, 0.7896, 0.0, 0.9625, 0.3263, 0.1906, 0.0, 0.0, 0.03797, 0.2104, 0.2984, 0.2812, 0.3263, 0.1906, 0.03797, 0.2104, 0.3625, 0.1211, 0.0, 0.0, 0.3263, 0.1906, 0.281, 0.3868, 0.03797, 0.2104, 0.05757, 0.4014, 0.281, 0.3868, 0.2984, 0.2812, 0.03797, 0.2104, 0.4047, 0.07741, 0.0, 0.0, 0.3625, 0.1211, 0.275, 0.5, 0.05757, 0.4014, 0.05757, 0.5986, 0.275, 0.5, 0.281, 0.3868, 0.05757, 0.4014, 0.281, 0.6132, 0.05757, 0.5986, 0.03797, 0.7896, 0.281, 0.6132, 0.275, 0.5, 0.05757, 0.5986, 0.2984, 0.7188, 0.281, 0.6132, 0.03797, 0.7896, 0.3263, 0.8094, 0.03797, 0.7896, 0.0, 1.0, 0.3263, 0.8094, 0.2984, 0.7188, 0.03797, 0.7896, 0.3625, 0.8789, 0.3263, 0.8094, 0.0, 1.0, 0.4047, 0.9226, 0.3625, 0.8789, 0.0, 1.0, 0.875, 0.0, 0.5737, 0.1906, 0.6016, 0.2812, 0.875, 0.0, 0.5375, 0.1211, 0.5737, 0.1906, 0.875, 0.0, 0.4953, 0.07741, 0.5375, 0.1211, 0.875, 0.0, 0.45, 0.0625, 0.4953, 0.07741, 0.875, 0.125, 0.619, 0.3868, 0.625, 0.5, 0.875, 0.125, 0.6016, 0.2812, 0.619, 0.3868, 0.875, 0.125, 0.875, 0.0, 0.6016, 0.2812, 0.875, 0.875, 0.619, 0.6132, 0.6016, 0.7188, 0.875, 0.875, 0.625, 0.5, 0.619, 0.6132, 0.875, 0.875, 0.875, 0.125, 0.625, 0.5, 0.875, 1.0, 0.4953, 0.9226, 0.45, 0.9375, 0.875, 1.0, 0.5375, 0.8789, 0.4953, 0.9226, 0.875, 1.0, 0.5737, 0.8094, 0.5375, 0.8789, 0.875, 1.0, 0.6016, 0.7188, 0.5737, 0.8094, 0.875, 1.0, 0.875, 0.875, 0.6016, 0.7188, 1.0, 0.875, 1.0, 0.125, 0.875, 0.125, 1.0, 0.875, 0.875, 0.125, 0.875, 0.875, 0.875, 0.0, 0.0, 0.0, 0.45, 0.0625, 0.45, 0.0625, 0.0, 0.0, 0.4047, 0.07741, 0.0, 1.0, 0.875, 1.0, 0.45, 0.9375, 0.0, 1.0, 0.45, 0.9375, 0.4047, 0.9226, 0.0, 1.0, 1.0, 0.0, 1.0, 1.0, 0.0, 1.0, 0.0, 0.0, 1.0, 0.0, 0.1903, 0.3333, 0.0, 0.3333, 0.0, 1.0, 1.0, 0.0, 0.1903, 0.0, 0.1903, 0.3333, 1.0, 0.0, 0.1903, 0.3333, 1.0, 1.0, 1.0, 1.0, 0.1903, 0.3333, 0.0, 1.0, 1.0, 1.0, 0.0, 0.0, 1.0, 0.0, 1.0, 1.0, 0.0, 1.0, 0.0, 0.0, 0.1903, 0.1304, 0.0, 1.0, 0.0, 0.1304, 1.0, 0.0, 0.1903, 0.1304, 0.1903, 0.0, 1.0, 1.0, 0.1903, 0.1304, 1.0, 0.0, 0.0, 1.0, 0.1903, 0.1304, 1.0, 1.0, 1.0, 1.0, 1.0, 0.0, 0.0, 0.0, 1.0, 1.0, 0.0, 0.0, 0.0, 1.0, 1.0, 1.0, 1.0, 0.0, 0.0, 0.0, 1.0, 1.0, 0.0, 0.0, 0.0, 1.0, 1.0, 1.0, 0.0, 1.0, 0.136, 0.0, 1.0, 1.0, 0.136, 0.0, 0.864, 0.0, 0.1903, 0.8696, 0.0, 0.8696, 0.0, 0.0, 1.0, 1.0, 0.1903, 1.0, 0.1903, 0.8696, 1.0, 1.0, 0.1903, 0.8696, 1.0, 0.0, 1.0, 0.0, 0.1903, 0.8696, 0.0, 0.0, 1.0, 0.0, 0.0, 1.0, 1.0, 1.0, 1.0, 0.0, 0.0, 0.0, 0.0, 1.0, 0.1903, 0.6667, 0.0, 0.0, 0.0, 0.6667, 1.0, 1.0, 0.1903, 0.6667, 0.1903, 1.0, 1.0, 0.0, 0.1903, 0.6667, 1.0, 1.0, 0.0, 0.0, 0.1903, 0.6667, 1.0, 0.0, 1.0, 1.0, 0.0, 0.0, 0.0, 1.0, 1.0, 1.0, 1.0, 0.0, 0.0, 0.0, 1.0, 0.0, 0.0, 1.0, 1.0, 1.0, 1.0, 0.0, 0.0, 0.0, 0.0, 1.0, 0.1903, 0.8614, 0.0, 1.0, 0.0, 0.0, 0.1903, 0.8614, 0.0, 0.0, 0.1903, 0.1386, 1.0, 0.1386, 0.1903, 0.1386, 1.0, 0.0, 1.0, 1.0, 0.1903, 0.8614, 1.0, 0.8614, 1.0, 0.0, 0.1903, 0.1386, 0.0, 0.0, 0.0, 1.0, 0.1903, 0.8614, 1.0, 1.0, 1.0, 1.0, 0.0, 0.0, 0.0, 1.0, 1.0, 0.0, 0.0, 0.0, 1.0, 1.0, 1.0, 0.0, 0.0, 1.0, 1.0, 1.0, 1.0, 0.0, 0.0, 0.0, 0.0, 1.0, 1.0, 0.0, 0.0, 1.0, 0.0, 0.0, 1.0, 1.0, 0.0, 1.0, 1.0, 0.0, 1.0, 1.0, 0.0, 0.0, 1.0, 0.0, 1.0, 1.0, 0.0, 1.0, 0.0, 0.0, 1.0, 0.8131, 1.0, 1.0, 0.0, 1.0, 1.0, 0.8131, 0.0, 1.0, 0.0, 0.8131, 1.0, 0.6066, 0.0, 0.8131, 0.0, 0.6066, 1.0, 0.6066, 1.0, 0.8131, 0.0, 0.8131, 1.0, 0.3934, 0.0, 0.6066, 0.0, 0.3934, 1.0, 0.3934, 1.0, 0.6066, 0.0, 0.6066, 1.0, 0.1869, 0.0, 0.3934, 0.0, 0.1869, 1.0, 0.1869, 1.0, 0.3934, 0.0, 0.3934, 1.0, 0.0, 0.0, 0.1869, 0.0, 0.0, 1.0, 0.0, 1.0, 0.1869, 0.0, 0.1869, 0.983, 1.0, 1.0, 1.0, 1.0, 0.0, 0.983, 1.0, 1.0, 0.0, 0.983, 0.0, 0.933, 1.0, 0.983, 0.0, 0.933, 0.0, 0.933, 1.0, 0.983, 1.0, 0.983, 0.0, 0.8536, 1.0, 0.933, 0.0, 0.8536, 0.0, 0.8536, 1.0, 0.933, 1.0, 0.933, 0.0, 0.75, 1.0, 0.8536, 0.0, 0.75, 0.0, 0.75, 1.0, 0.8536, 1.0, 0.8536, 0.0, 0.6294, 1.0, 0.75, 0.0, 0.6294, 0.0, 0.6294, 1.0, 0.75, 1.0, 0.75, 0.0, 0.5, 1.0, 0.6294, 0.0, 0.5, 0.0, 0.5, 1.0, 0.6294, 1.0, 0.6294, 0.0, 0.3706, 1.0, 0.5, 0.0, 0.3706, 0.0, 0.3706, 1.0, 0.5, 1.0, 0.5, 0.0, 0.25, 1.0, 0.3706, 0.0, 0.25, 0.0, 0.25, 1.0, 0.3706, 1.0, 0.3706, 0.0, 0.1464, 1.0, 0.25, 0.0, 0.1464, 0.0, 0.1464, 1.0, 0.1464, 0.0, 0.06699, 0.0, 0.1464, 1.0, 0.25, 1.0, 0.25, 0.0, 0.06699, 1.0, 0.1464, 1.0, 0.06699, 0.0, 0.01704, 1.0, 0.06699, 0.0, 0.01704, 0.0, 0.01704, 1.0, 0.06699, 1.0, 0.06699, 0.0, 0.0, 1.0, 0.01704, 0.0, 0.0, 0.0, 0.0, 1.0, 0.01704, 1.0, 0.01704, 0.0, 0.0, 1.0, 1.0, 0.0, 0.0, 0.0, 0.0, 1.0, 1.0, 1.0, 1.0, 0.0, 0.0, 1.0, 1.0, 0.0, 0.0, 0.0, 0.0, 1.0, 1.0, 1.0, 1.0, 0.0, 1.0, 0.0, 1.0, 1.0, 0.0, 1.0, 1.0, 0.0, 0.0, 1.0, 0.0, 0.0, 1.0, 1.0, 0.0, 0.6774, 0.0, 0.3226, 1.0, 0.0, 1.0, 1.0, 0.0, 0.3226, 1.0, 0.0, 1.0, 1.0, 0.0, 0.6774, 1.0, 0.0, 0.0, 0.6774, 0.0, 0.3226, 0.0, 0.3226, 0.0, 0.6774, 1.0, 1.0, 0.0, 0.3226, 1.0, 1.0, 1.0, 0.0, 0.0, 0.3226, 0.0, 0.6774, 1.0, 1.0, 0.0, 0.3226, 1.0, 1.0, 1.0, 0.0, 0.0, 1.0, 1.0, 1.0, 1.0, 0.0, 0.0, 1.0, 1.0, 0.0, 0.0, 0.0, 1.0, 0.0, 1.0, 1.0, 0.0, 1.0, 1.0, 0.0, 0.0, 1.0, 0.0, 0.0, 1.0, 1.0, 0.0, 0.0, 1.0, 0.0, 1.0, 1.0, 0.0, 1.0, 0.0, 0.0, 0.0, 1.0, 1.0, 0.0, 1.0, 1.0, 0.0, 1.0, 0.0, 0.0, 1.0, 0.0, 1.0, 0.0, 0.0, 0.0, 0.0, 1.0, 1.0, 0.0, 0.0, 1.0, 1.0, 1.0, 1.0, 0.3226, 1.0, 0.6774, 0.0, 1.0, 1.0, 0.3226, 0.0, 1.0, 0.0, 0.0, 0.0, 0.0, 0.0, 1.0, 1.0, 0.6774, 0.0, 0.0, 1.0, 0.6774, 1.0, 0.3226, 0.0, 1.0, 1.0, 0.0, 0.0, 0.0, 0.0, 1.0, 1.0, 1.0, 1.0, 0.0, 1.0, 0.3226, 1.0, 0.6774, 0.0, 1.0, 1.0, 0.3226, 0.0, 1.0, 0.0, 0.0, 1.0, 1.0, 0.0, 1.0, 0.0, 0.0, 1.0, 1.0, 0.0, 0.0, 1.0, 0.0, 0.7214, 0.2786, 0.983, 0.3706, 1.0, 0.5, 0.7214, 0.2786, 0.933, 0.25, 0.983, 0.3706, 0.7214, 0.2786, 0.8536, 0.1464, 0.933, 0.25, 0.7214, 0.2786, 0.75, 0.06699, 0.8536, 0.1464, 0.7214, 0.2786, 0.6294, 0.01704, 0.75, 0.06699, 0.7214, 0.2786, 0.5, 0.0, 0.6294, 0.01704, 0.7214, 0.7214, 0.983, 0.6294, 0.933, 0.75, 0.7214, 0.7214, 1.0, 0.5, 0.983, 0.6294, 0.7214, 0.7214, 0.7214, 0.2786, 1.0, 0.5, 0.2786, 0.2786, 0.1464, 0.1464, 0.25, 0.06699, 0.2786, 0.2786, 0.25, 0.06699, 0.3706, 0.01704, 0.2786, 0.2786, 0.3706, 0.01704, 0.5, 0.0, 0.2786, 0.2786, 0.5, 0.0, 0.7214, 0.2786, 0.8536, 0.8536, 0.7214, 0.7214, 0.933, 0.75, 0.06699, 0.25, 0.1464, 0.1464, 0.2786, 0.2786, 0.75, 0.933, 0.7214, 0.7214, 0.8536, 0.8536, 0.01704, 0.3706, 0.06699, 0.25, 0.2786, 0.2786, 0.6294, 0.983, 0.7214, 0.7214, 0.75, 0.933, 0.5, 1.0, 0.2786, 0.7214, 0.7214, 0.7214, 0.5, 1.0, 0.7214, 0.7214, 0.6294, 0.983, 0.0, 0.5, 0.2786, 0.2786, 0.2786, 0.7214, 0.0, 0.5, 0.01704, 0.3706, 0.2786, 0.2786, 0.3706, 0.983, 0.2786, 0.7214, 0.5, 1.0, 0.01704, 0.6294, 0.0, 0.5, 0.2786, 0.7214, 0.06699, 0.75, 0.01704, 0.6294, 0.2786, 0.7214, 0.25, 0.933, 0.2786, 0.7214, 0.3706, 0.983, 0.1464, 0.8536, 0.06699, 0.75, 0.2786, 0.7214, 0.1464, 0.8536, 0.2786, 0.7214, 0.25, 0.933, 0.01704, 1.0, 0.0, 1.0, 0.0, 0.0, 0.01704, 1.0, 0.0, 0.0, 0.01704, 0.0, 0.06699, 1.0, 0.01704, 0.0, 0.06699, 0.0, 0.06699, 1.0, 0.01704, 1.0, 0.01704, 0.0, 0.1464, 1.0, 0.06699, 0.0, 0.1464, 0.0, 0.1464, 1.0, 0.1464, 0.0, 0.25, 0.0, 0.1464, 1.0, 0.06699, 1.0, 0.06699, 0.0, 0.25, 1.0, 0.1464, 1.0, 0.25, 0.0, 0.3706, 1.0, 0.25, 0.0, 0.3706, 0.0, 0.3706, 1.0, 0.25, 1.0, 0.25, 0.0, 0.5, 1.0, 0.3706, 0.0, 0.5, 0.0, 0.5, 1.0, 0.3706, 1.0, 0.3706, 0.0, 0.6294, 1.0, 0.5, 0.0, 0.6294, 0.0, 0.6294, 1.0, 0.5, 1.0, 0.5, 0.0, 0.75, 1.0, 0.6294, 0.0, 0.75, 0.0, 0.75, 1.0, 0.6294, 1.0, 0.6294, 0.0, 0.8536, 1.0, 0.75, 0.0, 0.8536, 0.0, 0.8536, 1.0, 0.75, 1.0, 0.75, 0.0, 0.933, 1.0, 0.8536, 0.0, 0.933, 0.0, 0.933, 1.0, 0.8536, 1.0, 0.8536, 0.0, 0.983, 1.0, 0.933, 0.0, 0.983, 0.0, 0.983, 1.0, 0.933, 1.0, 0.933, 0.0, 1.0, 1.0, 0.983, 0.0, 1.0, 0.0, 1.0, 1.0, 0.983, 1.0, 0.983, 0.0, 0.983, 1.0, 1.0, 0.0, 0.983, 0.0, 0.983, 1.0, 1.0, 1.0, 1.0, 0.0, 0.933, 1.0, 0.983, 0.0, 0.933, 0.0, 0.933, 1.0, 0.983, 1.0, 0.983, 0.0, 0.8536, 1.0, 0.933, 0.0, 0.8536, 0.0, 0.8536, 1.0, 0.933, 1.0, 0.933, 0.0, 0.75, 1.0, 0.8536, 0.0, 0.75, 0.0, 0.75, 1.0, 0.8536, 1.0, 0.8536, 0.0, 0.6294, 1.0, 0.75, 0.0, 0.6294, 0.0, 0.6294, 1.0, 0.75, 1.0, 0.75, 0.0, 0.5, 1.0, 0.6294, 0.0, 0.5, 0.0, 0.5, 1.0, 0.6294, 1.0, 0.6294, 0.0, 0.3706, 1.0, 0.5, 0.0, 0.3706, 0.0, 0.3706, 1.0, 0.5, 1.0, 0.5, 0.0, 0.25, 1.0, 0.3706, 0.0, 0.25, 0.0, 0.25, 1.0, 0.3706, 1.0, 0.3706, 0.0, 0.1464, 1.0, 0.25, 0.0, 0.1464, 0.0, 0.1464, 1.0, 0.1464, 0.0, 0.06699, 0.0, 0.1464, 1.0, 0.25, 1.0, 0.25, 0.0, 0.06699, 1.0, 0.1464, 1.0, 0.06699, 0.0, 0.01704, 1.0, 0.06699, 0.0, 0.01704, 0.0, 0.01704, 1.0, 0.06699, 1.0, 0.06699, 0.0, 0.0, 1.0, 0.01704, 0.0, 0.0, 0.0, 0.0, 1.0, 0.01704, 1.0, 0.01704, 0.0, 0.03797, 0.2104, 0.0, 0.0, 0.0, 0.0375, 0.0, 1.0, 0.03797, 0.7896, 0.0, 0.9625, 0.3263, 0.1906, 0.0, 0.0, 0.03797, 0.2104, 0.2984, 0.2812, 0.3263, 0.1906, 0.03797, 0.2104, 0.3625, 0.1211, 0.0, 0.0, 0.3263, 0.1906, 0.281, 0.3868, 0.03797, 0.2104, 0.05757, 0.4014, 0.281, 0.3868, 0.2984, 0.2812, 0.03797, 0.2104, 0.4047, 0.07741, 0.0, 0.0, 0.3625, 0.1211, 0.275, 0.5, 0.05757, 0.4014, 0.05757, 0.5986, 0.275, 0.5, 0.281, 0.3868, 0.05757, 0.4014, 0.281, 0.6132, 0.05757, 0.5986, 0.03797, 0.7896, 0.281, 0.6132, 0.275, 0.5, 0.05757, 0.5986, 0.2984, 0.7188, 0.281, 0.6132, 0.03797, 0.7896, 0.3263, 0.8094, 0.2984, 0.7188, 0.03797, 0.7896, 0.3263, 0.8094, 0.03797, 0.7896, 0.0, 1.0, 0.3625, 0.8789, 0.3263, 0.8094, 0.0, 1.0, 0.4047, 0.9226, 0.3625, 0.8789, 0.0, 1.0, 0.875, 0.0, 0.5737, 0.1906, 0.6016, 0.2812, 0.875, 0.0, 0.5375, 0.1211, 0.5737, 0.1906, 0.875, 0.0, 0.4953, 0.07741, 0.5375, 0.1211, 0.875, 0.0, 0.45, 0.0625, 0.4953, 0.07741, 0.875, 0.125, 0.619, 0.3868, 0.625, 0.5, 0.875, 0.125, 0.6016, 0.2812, 0.619, 0.3868, 0.875, 0.125, 0.875, 0.0, 0.6016, 0.2812, 0.875, 0.875, 0.619, 0.6132, 0.6016, 0.7188, 0.875, 0.875, 0.625, 0.5, 0.619, 0.6132, 0.875, 0.875, 0.875, 0.125, 0.625, 0.5, 0.875, 1.0, 0.4953, 0.9226, 0.45, 0.9375, 0.875, 1.0, 0.5375, 0.8789, 0.4953, 0.9226, 0.875, 1.0, 0.5737, 0.8094, 0.5375, 0.8789, 0.875, 1.0, 0.6016, 0.7188, 0.5737, 0.8094, 0.875, 1.0, 0.875, 0.875, 0.6016, 0.7188, 1.0, 0.875, 1.0, 0.125, 0.875, 0.125, 1.0, 0.875, 0.875, 0.125, 0.875, 0.875, 0.875, 0.0, 0.0, 0.0, 0.45, 0.0625, 0.45, 0.0625, 0.0, 0.0, 0.4047, 0.07741, 0.0, 1.0, 0.875, 1.0, 0.45, 0.9375, 0.0, 1.0, 0.45, 0.9375, 0.4047, 0.9226, 0.0, 1.0, 1.0, 0.0, 1.0, 1.0, 0.0, 1.0, 0.0, 0.0, 1.0, 0.0, 0.1903, 0.3333, 0.0, 0.3333, 0.0, 1.0, 1.0, 0.0, 0.1903, 0.0, 0.1903, 0.3333, 1.0, 0.0, 0.1903, 0.3333, 1.0, 1.0, 1.0, 1.0, 0.1903, 0.3333, 0.0, 1.0, 1.0, 1.0, 0.0, 0.0, 1.0, 0.0, 1.0, 1.0, 0.0, 1.0, 0.0, 0.0, 0.1903, 0.1304, 0.0, 1.0, 0.0, 0.1304, 1.0, 0.0, 0.1903, 0.1304, 0.1903, 0.0, 1.0, 1.0, 0.1903, 0.1304, 1.0, 0.0, 0.0, 1.0, 0.1903, 0.1304, 1.0, 1.0, 1.0, 1.0, 1.0, 0.0, 0.0, 0.0, 1.0, 1.0, 0.0, 0.0, 0.0, 1.0, 1.0, 1.0, 1.0, 0.0, 0.0, 0.0, 1.0, 1.0, 0.0, 0.0, 0.0, 1.0, 1.0, 1.0, 0.0, 1.0, 0.136, 0.0, 1.0, 1.0, 0.136, 0.0, 0.864, 0.0, 0.1903, 0.8696, 0.0, 0.8696, 0.0, 0.0, 1.0, 1.0, 0.1903, 1.0, 0.1903, 0.8696, 1.0, 1.0, 0.1903, 0.8696, 1.0, 0.0, 1.0, 0.0, 0.1903, 0.8696, 0.0, 0.0, 1.0, 0.0, 0.0, 1.0, 1.0, 1.0, 1.0, 0.0, 0.0, 0.0, 0.0, 1.0, 0.1903, 0.6667, 0.0, 0.0, 0.0, 0.6667, 1.0, 1.0, 0.1903, 0.6667, 0.1903, 1.0, 1.0, 0.0, 0.1903, 0.6667, 1.0, 1.0, 0.0, 0.0, 0.1903, 0.6667, 1.0, 0.0, 1.0, 1.0, 0.0, 0.0, 0.0, 1.0, 1.0, 1.0, 1.0, 0.0, 0.0, 0.0, 1.0, 0.0, 0.0, 1.0, 1.0, 1.0, 1.0, 0.0, 0.0, 0.0, 0.0, 1.0, 0.1903, 0.8614, 0.0, 1.0, 0.0, 0.0, 0.1903, 0.8614, 0.0, 0.0, 0.1903, 0.1386, 1.0, 0.1386, 0.1903, 0.1386, 1.0, 0.0, 1.0, 1.0, 0.1903, 0.8614, 1.0, 0.8614, 1.0, 0.0, 0.1903, 0.1386, 0.0, 0.0, 0.0, 1.0, 0.1903, 0.8614, 1.0, 1.0, 1.0, 1.0, 0.0, 0.0, 0.0, 1.0, 1.0, 0.0, 0.0, 0.0, 1.0, 1.0, 1.0, 0.0, 0.0, 1.0, 1.0, 1.0, 1.0, 0.0, 0.0, 0.0, 0.0, 1.0, 1.0, 0.0, 0.0, 1.0, 0.0, 0.0, 1.0, 1.0, 0.0, 1.0, 1.0, 0.0, 1.0, 1.0, 0.0, 0.0, 1.0, 0.0, 1.0, 1.0, 0.0, 1.0, 0.0, 0.0, 1.0, 0.8131, 1.0, 1.0, 0.0, 1.0, 1.0, 0.8131, 0.0, 1.0, 0.0, 0.8131, 1.0, 0.6066, 0.0, 0.8131, 0.0, 0.6066, 1.0, 0.6066, 1.0, 0.8131, 0.0, 0.8131, 1.0, 0.3934, 0.0, 0.6066, 0.0, 0.3934, 1.0, 0.3934, 1.0, 0.6066, 0.0, 0.6066, 1.0, 0.1869, 0.0, 0.3934, 0.0, 0.1869, 1.0, 0.1869, 1.0, 0.3934, 0.0, 0.3934, 1.0, 0.0, 0.0, 0.1869, 0.0, 0.0, 1.0, 0.0, 1.0, 0.1869, 0.0, 0.1869, 0.0, 1.0, 1.0, 0.0, 0.0, 0.0, 0.0, 1.0, 1.0, 1.0, 1.0, 0.0, 0.0, 1.0, 1.0, 0.0, 0.0, 0.0, 0.0, 1.0, 1.0, 1.0, 1.0, 0.0, 1.0, 0.0, 1.0, 1.0, 0.0, 1.0, 1.0, 0.0, 0.0, 1.0, 0.0, 0.0, 0.0, 0.0, 0.0, 1.0, 1.0, 0.6774, 0.0, 0.0, 1.0, 0.6774, 1.0, 0.3226, 1.0, 0.0, 1.0, 1.0, 0.0, 0.6774, 1.0, 0.0, 0.0, 0.6774, 0.0, 0.3226, 1.0, 0.0, 1.0, 1.0, 0.0, 0.6774, 1.0, 0.0, 0.0, 0.6774, 0.0, 0.3226, 0.0, 0.3226, 0.0, 0.6774, 1.0, 1.0, 0.0, 0.3226, 1.0, 1.0, 1.0, 0.0, 0.0, 0.3226, 0.0, 0.6774, 1.0, 1.0, 0.0, 0.3226, 1.0, 1.0, 1.0, 0.0, 0.0, 1.0, 1.0, 1.0, 1.0, 0.0, 0.0, 1.0, 1.0, 0.0, 0.0, 0.0, 1.0, 0.0, 0.0, 1.0, 0.0, 0.0, 1.0, 0.0, 1.0, 1.0, 0.0, 1.0, 1.0, 1.0, 0.0, 0.0, 1.0, 0.0, 1.0, 1.0, 0.0, 1.0, 0.0, 0.0])
me_shape_9_indexedfaceset_039.materials.append(mat_plastic_glossy_black)
me_shape_9_indexedfaceset_039.materials.append(mat_metal_pins)
me_shape_9_indexedfaceset_039.update()
me_shape_9_indexedfaceset_039.normals_split_custom_set([tuple(v) for v in zip(*[iter([-0.9615, 0.0, 0.2747, -0.9615, 0.0, 0.2747, -0.9921, 0.0, 0.1257, -0.9615, 0.0, 0.2747, -0.9921, 0.0, 0.1257, -0.9921, 0.0, 0.1257, 0.0, 0.0, 1.0, 0.0, 0.0, 1.0, 0.0, 0.0, 1.0, 5.515e-07, 0.0, 1.0, 0.0, 0.0, 1.0, 8.231e-08, 0.0, 1.0, -1.837e-07, 0.0, 1.0, -7.228e-06, 0.0, 1.0, 5.515e-07, 0.0, 1.0, -1.837e-07, 0.0, 1.0, 8.231e-08, 0.0, 1.0, 0.0, 0.0, 1.0, -1.837e-07, 0.0, 1.0, 0.0, 0.0, 1.0, 0.0, 0.0, 1.0, -1.837e-07, 0.0, 1.0, 5.515e-07, 0.0, 1.0, 8.231e-08, 0.0, 1.0, 0.0, 0.0, 1.0, -1.837e-07, 0.0, 1.0, 0.0, 0.0, 1.0, 0.0, 0.0, 1.0, 0.0, 0.0, 1.0, 0.0, 0.0, 1.0, 0.0, 0.0, 1.0, 0.0, 0.0, 1.0, 0.0, 0.0, 1.0, 5.515e-07, 0.0, 1.0, 0.0, 0.0, 1.0, 8.231e-08, 0.0, 1.0, 0.0, 0.0, 1.0, 0.0, 0.0, 1.0, 0.0, 0.0, 1.0, 0.0, 0.0, 1.0, 0.0, 0.0, 1.0, 0.0, 0.0, 1.0, -1.837e-07, 0.0, 1.0, -7.228e-06, 0.0, 1.0, 5.515e-07, 0.0, 1.0, -1.837e-07, 0.0, 1.0, 8.231e-08, 0.0, 1.0, 0.0, 0.0, 1.0, -1.837e-07, 0.0, 1.0, 5.515e-07, 0.0, 1.0, 8.231e-08, 0.0, 1.0, 0.0, 0.0, 1.0, 0.0, 0.0, 1.0, 0.0, 0.0, 1.0, 0.0, 0.0, 1.0, 0.0, 0.0, 1.0, 0.0, 0.0, 1.0, 0.0, 0.0, 1.0, 0.0, 0.0, 1.0, -1.837e-07, 0.0, 1.0, 0.0, 0.0, 1.0, 0.0, 0.0, 1.0, 0.0, 0.0, 1.0, 0.0, 0.0, 1.0, 0.0, 0.0, 1.0, 0.0, 0.0, 1.0, 0.0, 0.0, 1.0, 0.0, 0.0, 1.0, 0.0, 0.0, 1.0, 0.0, 0.0, 1.0, -1.837e-07, 0.0, 1.0, 0.0, 0.0, 1.0, 0.0, 0.0, 1.0, 0.0, 0.0, 1.0, 0.0, 0.0, 1.0, 0.0, 0.0, 1.0, 0.0, 0.0, 1.0, 0.0, 0.0, 1.0, 0.0, 0.0, 1.0, 0.0, 0.0, 1.0, 0.0, 0.0, 1.0, 0.0, 0.0, 1.0, 0.0, 0.0, 1.0, 0.0, 0.0, 1.0, 0.0, 0.0, 1.0, 0.0, 0.0, 1.0, 0.0, 0.0, 1.0, 0.0, 0.0, 1.0, 0.0, 0.0, 1.0, 0.0, 0.0, 1.0, 0.0, 0.0, 1.0, 0.0, 0.0, 1.0, 0.0, 0.0, 1.0, 0.0, 0.0, 1.0, 0.0, 0.0, 1.0, 0.0, 0.0, 1.0, 0.0, 0.0, 1.0, 0.0, 0.0, 1.0, 0.0, 0.0, 1.0, 0.0, 0.0, 1.0, 0.0, 0.0, 1.0, 0.0, 0.0, 1.0, 0.0, 0.0, 1.0, 0.0, 0.0, 1.0, 0.0, 0.0, 1.0, 0.0, 0.0, 1.0, 0.0, 0.0, 1.0, 0.0, 0.0, 1.0, 0.0, 0.0, 1.0, 0.0, 0.0, 1.0, 0.0, 0.0, 1.0, 0.0, 0.0, 1.0, 0.0, 0.0, 1.0, 0.0, 0.0, 1.0, 0.0, 0.0, 1.0, 0.0, 0.0, 1.0, 0.0, 0.0, 1.0, 0.0, 0.0, 1.0, 0.0, 0.0, 1.0, 0.0, 0.0, 1.0, 0.0, 0.0, 1.0, 0.0, 0.0, 1.0, 0.0, 0.0, 1.0, 0.0, 0.0, 1.0, 0.0, 0.0, 1.0, 0.0, 0.0, 1.0, 0.0, 0.0, 1.0, 0.0, 0.0, 1.0, 0.0, 0.0, 1.0, 0.0, 0.0, 1.0, 0.0, 0.0, 1.0, 0.0, 0.0, 1.0, -1.0, 0.0, 0.0, -1.0, 0.0, 0.0, -1.0, 0.0, 0.0, -1.0, 0.0, 0.0, -1.0, 0.0, 0.0, -1.0, 0.0, 0.0, 0.0, -1.0, 0.0, 0.0, -1.0, -3.493e-15, 0.0, -1.0, 0.0, 0.0, -1.0, -2.322e-14, 0.0, -1.0, 0.0, 0.0, -1.0, -3.493e-15, 0.0, -1.0, 2.936e-15, 0.0, -1.0, -2.322e-14, 0.0, -1.0, -3.493e-15, 0.0, -1.0, -1.994e-15, 0.0, -1.0, 3.102e-16, 0.0, -1.0, -2.322e-14, 0.0, -1.0, -1.994e-15, 0.0, -1.0, -2.322e-14, 0.0, -1.0, 2.936e-15, 0.0, -1.0, 4.391e-15, 0.0, -1.0, -3.038e-15, 0.0, -1.0, 3.861e-14, 0.0, -1.0, 4.391e-15, 0.0, -1.0, 3.861e-14, 0.0, -1.0, 2.936e-15, 0.0, -1.0, 4.391e-15, 0.0, -1.0, 2.936e-15, 0.0, -1.0, -3.493e-15, 0.0, -1.0, 1.121e-15, 0.0, -1.0, 0.0, 0.0, -1.0, 3.102e-16, 0.0, -1.0, 1.121e-15, 0.0, -1.0, -3.493e-15, 0.0, -1.0, 0.0, 0.0, -1.0, 3.938e-16, 0.0, -1.0, -1.994e-15, 0.0, -1.0, -3.038e-15, 0.0, -1.0, 3.938e-16, 0.0, -1.0, 3.102e-16, 0.0, -1.0, -1.994e-15, 0.0, -1.0, 3.938e-16, 0.0, -1.0, -3.038e-15, 0.0, -1.0, 4.391e-15, 0.0, -1.0, 3.938e-16, 0.0, -1.0, 1.121e-15, 0.0, -1.0, 3.102e-16, 1.0, 0.0, 0.0, 1.0, 0.0, 0.0, 1.0, 0.0, 0.0, 1.0, 0.0, 0.0, 1.0, 0.0, 0.0, 1.0, 0.0, 0.0, 0.0, 1.0, 0.0, 0.0, 1.0, 0.0, 0.0, 1.0, 0.0, 0.0, 1.0, 0.0, 0.0, 1.0, 0.0, 0.0, 1.0, 0.0, 0.0, 0.0, -1.0, 0.0, 0.0, -1.0, 0.0, 0.0, -1.0, 0.0, 0.0, -1.0, 0.0, 0.0, -1.0, 0.0, 0.0, -1.0, -1.0, 0.0, 0.0, -0.9921, 0.0, 0.1257, -0.9921, 0.0, 0.1257, -1.0, 0.0, 0.0, -1.0, 0.0, 0.0, -0.9921, 0.0, 0.1257, -1.0, 0.0, 0.0, -0.9921, -0.1257, 0.0, -0.9921, -0.1257, 0.0, -1.0, 0.0, 0.0, -0.9921, -0.1257, 0.0, -1.0, 0.0, 0.0, 0.0, 0.0, 1.0, 0.0, 0.0, 1.0, 0.0, 0.0, 1.0, 0.0, 0.0, 1.0, 0.0, 0.0, 1.0, 0.0, 0.0, 1.0, 0.0, -0.9921, 0.1257, 0.0, -0.9921, 0.1257, 0.0, -0.9615, 0.2747, 0.0, -0.9921, 0.1257, 0.0, -0.9615, 0.2747, 0.0, -0.9615, 0.2747, 0.9921, 0.0, 0.1257, 0.9921, 0.0, 0.1257, 0.9615, 0.0, 0.2747, 0.9921, 0.0, 0.1257, 0.9615, 0.0, 0.2747, 0.9615, 0.0, 0.2747, 0.0, 0.9615, 0.2747, 0.0, 0.9615, 0.2747, 0.0, 0.9921, 0.1257, 0.0, 0.9615, 0.2747, 0.0, 0.9921, 0.1257, 0.0, 0.9921, 0.1257, 0.0, 0.9921, 0.1257, 0.0, 1.0, 0.0, 0.0, 1.0, 0.0, 0.0, 0.9921, 0.1257, 0.0, 1.0, 0.0, 0.0, 0.9921, 0.1257, -2.801e-07, 0.0, 1.0, -9.966e-07, 0.0, 1.0, -5.027e-07, 0.0, 1.0, -2.801e-07, 0.0, 1.0, -7.17e-07, 0.0, 1.0, -9.966e-07, 0.0, 1.0, -2.801e-07, 0.0, 1.0, -3.144e-07, 0.0, 1.0, -7.17e-07, 0.0, 1.0, -2.801e-07, 0.0, 1.0, -5.014e-08, 0.0, 1.0, -3.144e-07, 0.0, 1.0, -2.801e-07, 0.0, 1.0, -3.348e-07, 0.0, 1.0, -5.014e-08, 0.0, 1.0, -2.801e-07, 0.0, 1.0, 7.895e-14, 0.0, 1.0, -3.348e-07, 0.0, 1.0, -2.318e-08, 0.0, 1.0, -6.674e-07, 0.0, 1.0, 1.147e-07, 0.0, 1.0, -2.318e-08, 0.0, 1.0, -5.027e-07, 0.0, 1.0, -6.674e-07, 0.0, 1.0, -2.318e-08, 0.0, 1.0, -2.801e-07, 0.0, 1.0, -5.027e-07, 0.0, 1.0, 1.572e-07, 0.0, 1.0, -2.318e-08, 0.0, 1.0, 1.147e-07, 0.0, 1.0, 2.184e-07, 0.0, 1.0, 3.144e-07, 0.0, 1.0, 5.014e-08, 0.0, 1.0, 2.184e-07, 0.0, 1.0, 5.014e-08, 0.0, 1.0, 3.348e-07, 0.0, 1.0, 2.184e-07, 0.0, 1.0, 3.348e-07, 0.0, 1.0, 7.895e-14, 0.0, 1.0, 2.184e-07, 0.0, 1.0, 7.895e-14, 0.0, 1.0, -2.801e-07, 0.0, 1.0, 0.0, 0.0, 1.0, -2.318e-08, 0.0, 1.0, 1.572e-07, 0.0, 1.0, 5.377e-07, 0.0, 1.0, 3.144e-07, 0.0, 1.0, 2.184e-07, 0.0, 1.0, 0.0, 0.0, 1.0, -2.318e-08, 0.0, 1.0, 0.0, 0.0, 1.0, 5.806e-07, 0.0, 1.0, 5.377e-07, 0.0, 1.0, 2.184e-07, 0.0, 1.0, 0.0, 0.0, 1.0, -4.345e-08, 0.0, 1.0, -2.318e-08, 0.0, 1.0, 0.0, 0.0, 1.0, -2.318e-08, 0.0, 1.0, 0.0, 0.0, 1.0, 1.257e-07, 0.0, 1.0, 2.184e-07, 0.0, 1.0, -4.345e-08, 0.0, 1.0, 1.257e-07, 0.0, 1.0, 5.806e-07, 0.0, 1.0, 2.184e-07, 0.0, 1.0, 0.0, 0.0, 1.0, -4.345e-08, 0.0, 1.0, 0.0, 0.0, 1.0, 0.0, 0.0, 1.0, 1.257e-07, 0.0, 1.0, -4.345e-08, 0.0, 1.0, -1.147e-07, 0.0, 1.0, 0.0, 0.0, 1.0, -4.345e-08, 0.0, 1.0, 0.0, 0.0, 1.0, -4.345e-08, 0.0, 1.0, 0.0, 0.0, 1.0, -1.572e-07, 0.0, 1.0, -1.147e-07, 0.0, 1.0, -4.345e-08, 0.0, 1.0, -1.572e-07, 0.0, 1.0, -4.345e-08, 0.0, 1.0, 0.0, 0.0, 1.0, 0.2588, -0.9659, 0.0, 2.32e-06, -1.0, 0.0, -2.335e-06, -1.0, 0.0, 0.2588, -0.9659, 0.0, -2.335e-06, -1.0, 0.0, 0.2588, -0.9659, 0.0, 0.5, -0.866, 0.0, 0.2588, -0.9659, 0.0, 0.5, -0.866, 0.0, 0.5, -0.866, 0.0, 0.2588, -0.9659, 0.0, 0.2588, -0.9659, 0.0, 0.7071, -0.7071, 0.0, 0.5, -0.866, 0.0, 0.7071, -0.7071, 0.0, 0.7071, -0.7071, 0.0, 0.7071, -0.7071, 0.0, 0.866, -0.5, 0.0, 0.7071, -0.7071, 0.0, 0.5, -0.866, 0.0, 0.5, -0.866, 0.0, 0.866, -0.5, 0.0, 0.7071, -0.7071, 0.0, 0.866, -0.5, 0.0, 0.9659, -0.2588, 0.0, 0.866, -0.5, 0.0, 0.9659, -0.2588, 0.0, 0.9659, -0.2588, 0.0, 0.866, -0.5, 0.0, 0.866, -0.5, 0.0, 1.0, 8.42e-07, 0.0, 0.9659, -0.2588, 0.0, 1.0, -6.746e-07, 0.0, 1.0, 8.42e-07, 0.0, 0.9659, -0.2588, 0.0, 0.9659, -0.2588, 0.0, 0.9659, 0.2588, 0.0, 1.0, -6.746e-07, 0.0, 0.9659, 0.2588, 0.0, 0.9659, 0.2588, 0.0, 1.0, 8.42e-07, 0.0, 1.0, -6.746e-07, 0.0, 0.866, 0.5, 0.0, 0.9659, 0.2588, 0.0, 0.866, 0.5, 0.0, 0.866, 0.5, 0.0, 0.9659, 0.2588, 0.0, 0.9659, 0.2588, 0.0, 0.7071, 0.7071, 0.0, 0.866, 0.5, 0.0, 0.7071, 0.7071, 0.0, 0.7071, 0.7071, 0.0, 0.866, 0.5, 0.0, 0.866, 0.5, 0.0, 0.5, 0.866, 0.0, 0.7071, 0.7071, 0.0, 0.5, 0.866, 0.0, 0.5, 0.866, 0.0, 0.7071, 0.7071, 0.0, 0.7071, 0.7071, 0.0, 0.2588, 0.9659, 0.0, 0.5, 0.866, 0.0, 0.2588, 0.9659, 0.0, 0.2588, 0.9659, 0.0, 0.5, 0.866, 0.0, 0.5, 0.866, 0.0, -2.33e-06, 1.0, 0.0, 0.2588, 0.9659, 0.0, 2.325e-06, 1.0, 0.0, -2.33e-06, 1.0, 0.0, 0.2588, 0.9659, 0.0, 0.2588, 0.9659, 0.0, 3.712e-08, 0.0, 1.0, 0.0, 0.0, 1.0, 0.0, 0.0, 1.0, -2.592e-08, 0.0, 1.0, -3.712e-08, 0.0, 1.0, 0.0, 0.0, 1.0, -1.903e-07, 0.0, 1.0, 0.0, 0.0, 1.0, 3.712e-08, 0.0, 1.0, -4.53e-07, 0.0, 1.0, -1.903e-07, 0.0, 1.0, 3.712e-08, 0.0, 1.0, 0.0, 0.0, 1.0, 0.0, 0.0, 1.0, -1.903e-07, 0.0, 1.0, 1.967e-08, 0.0, 1.0, 3.712e-08, 0.0, 1.0, 1.147e-07, 0.0, 1.0, 1.967e-08, 0.0, 1.0, -4.53e-07, 0.0, 1.0, 3.712e-08, 0.0, 1.0, 0.0, 0.0, 1.0, 0.0, 0.0, 1.0, 0.0, 0.0, 1.0, 0.0, 0.0, 1.0, 1.147e-07, 0.0, 1.0, -1.147e-07, 0.0, 1.0, 0.0, 0.0, 1.0, 1.967e-08, 0.0, 1.0, 1.147e-07, 0.0, 1.0, -1.967e-08, 0.0, 1.0, -1.147e-07, 0.0, 1.0, -3.712e-08, 0.0, 1.0, -1.967e-08, 0.0, 1.0, 0.0, 0.0, 1.0, -1.147e-07, 0.0, 1.0, 4.53e-07, 0.0, 1.0, -1.967e-08, 0.0, 1.0, -3.712e-08, 0.0, 1.0, 1.903e-07, 0.0, 1.0, -3.712e-08, 0.0, 1.0, -2.592e-08, 0.0, 1.0, 1.903e-07, 0.0, 1.0, 4.53e-07, 0.0, 1.0, -3.712e-08, 0.0, 1.0, 0.0, 0.0, 1.0, 1.903e-07, 0.0, 1.0, -2.592e-08, 0.0, 1.0, -1.684e-06, 0.0, 1.0, 0.0, 0.0, 1.0, -2.592e-08, 0.0, 1.0, -7.67e-09, 0.0, 1.0, 2.505e-07, 0.0, 1.0, -9.928e-08, 0.0, 1.0, -7.67e-09, 0.0, 1.0, -6.202e-07, 0.0, 1.0, 2.505e-07, 0.0, 1.0, -7.67e-09, 0.0, 1.0, 3.066e-07, 0.0, 1.0, -6.202e-07, 0.0, 1.0, -7.67e-09, 0.0, 1.0, 2.83e-08, 0.0, 1.0, 3.066e-07, 0.0, 1.0, -1.065e-08, 0.0, 1.0, -1.604e-07, 0.0, 1.0, 5.011e-14, 0.0, 1.0, -1.065e-08, 0.0, 1.0, -9.928e-08, 0.0, 1.0, -1.604e-07, 0.0, 1.0, -1.065e-08, 0.0, 1.0, -7.67e-09, 0.0, 1.0, -9.928e-08, 0.0, 1.0, 1.065e-08, 0.0, 1.0, 1.604e-07, 0.0, 1.0, 9.928e-08, 0.0, 1.0, 1.065e-08, 0.0, 1.0, 5.011e-14, 0.0, 1.0, 1.604e-07, 0.0, 1.0, 1.065e-08, 0.0, 1.0, -1.065e-08, 0.0, 1.0, 5.011e-14, 0.0, 1.0, 7.67e-09, 0.0, 1.0, -3.066e-07, 0.0, 1.0, -1.352e-07, 0.0, 1.0, 7.67e-09, 0.0, 1.0, 6.202e-07, 0.0, 1.0, -3.066e-07, 0.0, 1.0, 7.67e-09, 0.0, 1.0, -2.505e-07, 0.0, 1.0, 6.202e-07, 0.0, 1.0, 7.67e-09, 0.0, 1.0, 9.928e-08, 0.0, 1.0, -2.505e-07, 0.0, 1.0, 7.67e-09, 0.0, 1.0, 1.065e-08, 0.0, 1.0, 9.928e-08, 0.0, 1.0, 0.0, 0.0, 1.0, 0.0, 0.0, 1.0, -1.065e-08, 0.0, 1.0, 0.0, 0.0, 1.0, -1.065e-08, 0.0, 1.0, 1.065e-08, 0.0, 1.0, -7.67e-09, 0.0, 1.0, 0.0, 0.0, 1.0, 2.83e-08, 0.0, 1.0, 2.83e-08, 0.0, 1.0, 0.0, 0.0, 1.0, 0.0, 0.0, 1.0, -2.592e-08, 0.0, 1.0, 7.67e-09, 0.0, 1.0, -1.352e-07, 0.0, 1.0, -2.592e-08, 0.0, 1.0, -1.352e-07, 0.0, 1.0, -1.684e-06, 0.0, 1.0, 1.0, 0.0, 0.0, 1.0, 0.0, 0.0, 1.0, 0.0, 0.0, 1.0, 0.0, 0.0, 1.0, 0.0, 0.0, 1.0, 0.0, 0.0, 0.0, -1.0, 0.0, 0.0, -1.0, 0.0, 0.0, -1.0, 0.0, 0.0, -1.0, 0.0, 0.0, -1.0, 0.0, 0.0, -1.0, 0.0, 0.0, -1.0, 0.0, 0.0, -1.0, 0.0, 0.0, -1.0, 0.0, 0.0, -1.0, 0.0, 0.0, -1.0, 0.0, 0.0, -1.0, 0.0, -1.0, 0.0, 0.0, -1.0, 0.0, 0.0, -1.0, 0.0, 0.0, -1.0, 0.0, 0.0, -1.0, 0.0, 0.0, -1.0, 0.0, 0.0, 0.0, 1.0, 2.746e-11, 0.0, 1.0, 0.0, 0.0, 1.0, 0.0, 0.2485, 0.9686, 7.744e-10, 0.0, 1.0, 2.746e-11, 0.2485, 0.9686, 0.0, 0.0, 1.0, 1.439e-09, 0.0, 1.0, 2.746e-11, 0.2485, 0.9686, 7.744e-10, 0.0, 1.0, 0.0, 0.0, 1.0, 2.746e-11, 0.0, 1.0, 1.439e-09, 0.0, 0.0, 1.0, 0.0, 0.0, 1.0, 0.0, 0.0, 1.0, 0.0, 0.0, 1.0, 0.0, 0.0, 1.0, 0.0, 0.0, 1.0, 0.0, 0.0, 1.0, 0.0, 0.0, 1.0, 0.0, 0.0, 1.0, 0.0, 0.0, 1.0, 0.0, 0.0, 1.0, 0.0, 0.0, 1.0, 0.0, 0.0, 1.0, 0.0, 0.0, 1.0, 0.0, 0.0, 1.0, 0.0, 0.0, 1.0, 0.0, 0.0, 1.0, 0.0, 0.0, 1.0, 0.0, 1.0, 0.0, 0.0, 1.0, 0.0, 0.0, 1.0, 0.0, -0.2485, 0.9686, 0.0, -0.2485, 0.9686, 0.0, 0.0, 1.0, 0.0, -0.2485, 0.9686, 0.0, 0.0, 1.0, 0.0, 0.0, 1.0, 0.0, 0.0, 1.0, 0.0, 0.0, 1.0, 0.0, 0.0, 1.0, 0.0, 1.0, 0.0, 0.0, 1.0, 0.0, 0.0, 1.0, 0.0, 0.0, 1.0, 0.0, 0.0, 1.0, 0.0, 0.0, 1.0, 0.0, 0.0, 0.0, -1.0, 0.0, 0.0, -1.0, 0.0, 0.0, -1.0, 0.0, 0.0, -1.0, 0.0, 0.0, -1.0, 0.0, 0.0, -1.0, 0.0, 0.0, -1.0, 0.0, 0.0, -1.0, 0.0, 0.0, -1.0, 0.0, 0.0, -1.0, 0.0, 0.0, -1.0, 0.0, 0.0, -1.0, 0.0, -1.0, 0.0, 0.0, -1.0, 0.0, 0.0, -1.0, 0.0, 0.0, -1.0, 0.0, 0.0, -1.0, 0.0, 0.0, -1.0, 0.0, 0.0, 1.0, 0.0, 0.0, 1.0, 0.0, 0.0, 1.0, 0.0, 0.0, 1.0, 0.0, 0.0, 1.0, 0.0, 0.0, 1.0, 0.0, 0.0, 0.0, 1.0, 0.0, 0.0, 1.0, 0.0, 0.0, 1.0, 0.0, 0.0, 1.0, 0.0, 0.0, 1.0, 0.0, 0.0, 1.0, 0.0, 0.0, 1.0, 0.0, 0.0, 1.0, 0.0, 0.0, 1.0, 0.0, 0.0, 1.0, 0.0, 0.0, 1.0, 0.0, 0.0, 1.0, 0.0, 0.0, 1.0, 0.0, 0.0, 1.0, 0.0, 0.0, 1.0, 0.0, 0.0, 1.0, 0.0, 0.0, 1.0, 0.0, 0.0, 1.0, 0.0, 0.9, 0.4359, 0.0, 0.9, 0.4359, 0.0, 0.9, 0.4359, 0.0, 0.9, 0.4359, 0.0, 0.9, 0.4359, 0.0, 0.9, 0.4359, 0.0, 0.0, -1.0, 0.0, 0.0, -1.0, 0.0, 0.0, -1.0, 0.0, 0.0, -1.0, 0.0, 0.0, -1.0, 0.0, 0.0, -1.0, 0.0, -0.9, 0.4359, 0.0, -0.9, 0.4359, 0.0, -0.9, 0.4359, 0.0, -0.9, 0.4359, 0.0, -0.9, 0.4359, 0.0, -0.9, 0.4359, 0.0, -1.0, 0.0, 0.0, -1.0, 0.0, 0.0, -1.0, 0.0, 0.0, -1.0, 0.0, 0.0, -1.0, 0.0, 0.0, -1.0, 0.0, 0.0, 0.3678, 0.9299, 0.0, 0.2485, 0.9686, 7.744e-10, 0.2485, 0.9686, 0.0, 0.3678, 0.9299, 0.0, 0.2485, 0.9686, 0.0, 0.3678, 0.9299, 0.0, 0.1252, 0.9921, 0.0, 0.3678, 0.9299, 0.0, 0.1252, 0.9921, 0.0, 0.1252, 0.9921, 0.0, 0.3678, 0.9299, 0.0, 0.3678, 0.9299, 0.0, -0.1252, 0.9921, 0.0, 0.1252, 0.9921, 0.0, -0.1252, 0.9921, 0.0, -0.1252, 0.9921, 0.0, 0.1252, 0.9921, 0.0, 0.1252, 0.9921, 0.0, -0.3678, 0.9299, 0.0, -0.1252, 0.9921, 0.0, -0.3678, 0.9299, 0.0, -0.3678, 0.9299, 0.0, -0.1252, 0.9921, 0.0, -0.1252, 0.9921, 0.0, -0.2485, 0.9686, 0.0, -0.3678, 0.9299, 0.0, -0.2485, 0.9686, 0.0, -0.2485, 0.9686, 0.0, -0.3678, 0.9299, 0.0, -0.3678, 0.9299, 0.0, -0.2588, 0.9659, 0.0, -2.33e-06, 1.0, 0.0, 2.325e-06, 1.0, 0.0, -0.2588, 0.9659, 0.0, 2.325e-06, 1.0, 0.0, -0.2588, 0.9659, 0.0, -0.5, 0.866, 0.0, -0.2588, 0.9659, 0.0, -0.5, 0.866, 0.0, -0.5, 0.866, 0.0, -0.2588, 0.9659, 0.0, -0.2588, 0.9659, 0.0, -0.7071, 0.7071, 0.0, -0.5, 0.866, 0.0, -0.7071, 0.7071, 0.0, -0.7071, 0.7071, 0.0, -0.5, 0.866, 0.0, -0.5, 0.866, 0.0, -0.866, 0.5, 0.0, -0.7071, 0.7071, 0.0, -0.866, 0.5, 0.0, -0.866, 0.5, 0.0, -0.7071, 0.7071, 0.0, -0.7071, 0.7071, 0.0, -0.9659, 0.2588, 0.0, -0.866, 0.5, 0.0, -0.9659, 0.2588, 0.0, -0.9659, 0.2588, 0.0, -0.866, 0.5, 0.0, -0.866, 0.5, 0.0, -1.0, -2.765e-06, 0.0, -0.9659, 0.2588, 0.0, -1.0, 2.923e-06, 0.0, -1.0, -2.765e-06, 0.0, -0.9659, 0.2588, 0.0, -0.9659, 0.2588, 0.0, -0.9659, -0.2588, 0.0, -1.0, 2.923e-06, 0.0, -0.9659, -0.2588, 0.0, -0.9659, -0.2588, 0.0, -1.0, -2.765e-06, 0.0, -1.0, 2.923e-06, 0.0, -0.866, -0.5, 0.0, -0.9659, -0.2588, 0.0, -0.866, -0.5, 0.0, -0.866, -0.5, 0.0, -0.9659, -0.2588, 0.0, -0.9659, -0.2588, 0.0, -0.7071, -0.7071, 0.0, -0.866, -0.5, 0.0, -0.7071, -0.7071, 0.0, -0.7071, -0.7071, 0.0, -0.7071, -0.7071, 0.0, -0.5, -0.866, 0.0, -0.7071, -0.7071, 0.0, -0.866, -0.5, 0.0, -0.866, -0.5, 0.0, -0.5, -0.866, 0.0, -0.7071, -0.7071, 0.0, -0.5, -0.866, 0.0, -0.2588, -0.9659, 0.0, -0.5, -0.866, 0.0, -0.2588, -0.9659, 0.0, -0.2588, -0.9659, 0.0, -0.5, -0.866, 0.0, -0.5, -0.866, 0.0, 2.32e-06, -1.0, 0.0, -0.2588, -0.9659, 0.0, -2.335e-06, -1.0, 0.0, 2.32e-06, -1.0, 0.0, -0.2588, -0.9659, 0.0, -0.2588, -0.9659, 0.0, 0.0, -1.0, 0.0, 0.0, -0.9921, 0.1257, 0.0, -1.0, 0.0, 0.0, -1.0, 0.0, 0.0, -0.9921, 0.1257, 0.0, -0.9921, 0.1257, 1.0, 0.0, 0.0, 0.9921, 0.0, 0.1257, 1.0, 0.0, 0.0, 1.0, 0.0, 0.0, 0.9921, 0.0, 0.1257, 0.9921, 0.0, 0.1257, 1.0, 0.0, 0.0, 1.0, 0.0, 0.0, 0.9921, -0.1257, 0.0, 1.0, 0.0, 0.0, 0.9921, -0.1257, 0.0, 0.9921, -0.1257, 0.0, 0.9921, -0.1257, 0.0, 0.9615, -0.2747, 0.0, 0.9615, -0.2747, 0.0, 0.9921, -0.1257, 0.0, 0.9921, -0.1257, 0.0, 0.9615, -0.2747, 0.0, 0.0, -0.1257, -0.9921, 0.0, -0.1257, -0.9921, 0.0, -0.2747, -0.9615, 0.0, -0.1257, -0.9921, 0.0, -0.2747, -0.9615, 0.0, -0.2747, -0.9615, -0.9615, -0.2747, 0.0, -0.9615, -0.2747, 0.0, -0.9921, -0.1257, 0.0, -0.9615, -0.2747, 0.0, -0.9921, -0.1257, 0.0, -0.9921, -0.1257, 0.0, 0.0, -0.2747, 0.9615, 0.0, -0.2747, 0.9615, 0.0, -0.1257, 0.9921, 0.0, -0.2747, 0.9615, 0.0, -0.1257, 0.9921, 0.0, -0.1257, 0.9921, 0.0, -0.1257, 0.9921, 0.0, 0.0, 1.0, 0.0, 0.0, 1.0, 0.0, -0.1257, 0.9921, 0.0, 0.0, 1.0, 0.0, -0.1257, 0.9921, 0.0, -1.0, 0.0, 0.0, -1.0, 0.0, 0.0, -1.0, 0.0, 0.0, -1.0, 0.0, 0.0, -1.0, 0.0, 0.0, -1.0, 0.0, 0.0, 0.0, -1.0, 0.0, -0.1257, -0.9921, 0.0, 0.0, -1.0, 0.0, 0.0, -1.0, 0.0, -0.1257, -0.9921, 0.0, -0.1257, -0.9921, -1.0, 0.0, 0.0, -0.9921, 0.0, 0.1257, -0.9921, 0.0, 0.1257, -1.0, 0.0, 0.0, -1.0, 0.0, 0.0, -0.9921, 0.0, 0.1257, -1.0, 0.0, 0.0, -0.9921, -0.1257, 0.0, -0.9921, -0.1257, 0.0, -1.0, 0.0, 0.0, -0.9921, -0.1257, 0.0, -1.0, 0.0, 0.0, -0.9615, 0.0, 0.2747, -0.9615, 0.0, 0.2747, -0.9921, 0.0, 0.1257, -0.9615, 0.0, 0.2747, -0.9921, 0.0, 0.1257, -0.9921, 0.0, 0.1257, 0.0, -0.9921, 0.1257, 0.0, -0.9921, 0.1257, 0.0, -0.9615, 0.2747, 0.0, -0.9921, 0.1257, 0.0, -0.9615, 0.2747, 0.0, -0.9615, 0.2747, 0.0, 0.0, 1.0, 0.0, 0.0, 1.0, 0.0, 0.0, 1.0, 0.0, 0.0, 1.0, 0.0, 0.0, 1.0, 0.0, 0.0, 1.0, 0.0, 0.9615, 0.2747, 0.0, 0.9615, 0.2747, 0.0, 0.9921, 0.1257, 0.0, 0.9615, 0.2747, 0.0, 0.9921, 0.1257, 0.0, 0.9921, 0.1257, 0.0, 0.9921, 0.1257, 0.0, 1.0, 0.0, 0.0, 1.0, 0.0, 0.0, 0.9921, 0.1257, 0.0, 1.0, 0.0, 0.0, 0.9921, 0.1257, -2.801e-07, 0.0, 1.0, -9.966e-07, 0.0, 1.0, -5.027e-07, 0.0, 1.0, -2.801e-07, 0.0, 1.0, -7.17e-07, 0.0, 1.0, -9.966e-07, 0.0, 1.0, -2.801e-07, 0.0, 1.0, -3.144e-07, 0.0, 1.0, -7.17e-07, 0.0, 1.0, -2.801e-07, 0.0, 1.0, -5.014e-08, 0.0, 1.0, -3.144e-07, 0.0, 1.0, -2.801e-07, 0.0, 1.0, -3.348e-07, 0.0, 1.0, -5.014e-08, 0.0, 1.0, -2.801e-07, 0.0, 1.0, -1.875e-13, 0.0, 1.0, -3.348e-07, 0.0, 1.0, -2.318e-08, 0.0, 1.0, -6.674e-07, 0.0, 1.0, 1.147e-07, 0.0, 1.0, -2.318e-08, 0.0, 1.0, -5.027e-07, 0.0, 1.0, -6.674e-07, 0.0, 1.0, -2.318e-08, 0.0, 1.0, -2.801e-07, 0.0, 1.0, -5.027e-07, 0.0, 1.0, 2.184e-07, 0.0, 1.0, 3.144e-07, 0.0, 1.0, 5.014e-08, 0.0, 1.0, 2.184e-07, 0.0, 1.0, 5.014e-08, 0.0, 1.0, 3.348e-07, 0.0, 1.0, 2.184e-07, 0.0, 1.0, 3.348e-07, 0.0, 1.0, -1.875e-13, 0.0, 1.0, 2.184e-07, 0.0, 1.0, -1.875e-13, 0.0, 1.0, -2.801e-07, 0.0, 1.0, 1.572e-07, 0.0, 1.0, -2.318e-08, 0.0, 1.0, 1.147e-07, 0.0, 1.0, 5.377e-07, 0.0, 1.0, 3.144e-07, 0.0, 1.0, 2.184e-07, 0.0, 1.0, 0.0, 0.0, 1.0, -2.318e-08, 0.0, 1.0, 1.572e-07, 0.0, 1.0, 5.806e-07, 0.0, 1.0, 5.377e-07, 0.0, 1.0, 2.184e-07, 0.0, 1.0, 0.0, 0.0, 1.0, -2.318e-08, 0.0, 1.0, 0.0, 0.0, 1.0, 0.0, 0.0, 1.0, -4.345e-08, 0.0, 1.0, -2.318e-08, 0.0, 1.0, 0.0, 0.0, 1.0, -2.318e-08, 0.0, 1.0, 0.0, 0.0, 1.0, 1.257e-07, 0.0, 1.0, 2.184e-07, 0.0, 1.0, -4.345e-08, 0.0, 1.0, 1.257e-07, 0.0, 1.0, 5.806e-07, 0.0, 1.0, 2.184e-07, 0.0, 1.0, 0.0, 0.0, 1.0, -4.345e-08, 0.0, 1.0, 0.0, 0.0, 1.0, 0.0, 0.0, 1.0, 1.257e-07, 0.0, 1.0, -4.345e-08, 0.0, 1.0, -1.147e-07, 0.0, 1.0, 0.0, 0.0, 1.0, -4.345e-08, 0.0, 1.0, 0.0, 0.0, 1.0, -4.345e-08, 0.0, 1.0, 0.0, 0.0, 1.0, -1.572e-07, 0.0, 1.0, -1.147e-07, 0.0, 1.0, -4.345e-08, 0.0, 1.0, -1.572e-07, 0.0, 1.0, -4.345e-08, 0.0, 1.0, 0.0, 0.0, 1.0, 0.2588, -0.9659, 0.0, 2.134e-06, -1.0, 0.0, -2.143e-06, -1.0, 0.0, 0.2588, -0.9659, 0.0, -2.143e-06, -1.0, 0.0, 0.2588, -0.9659, 0.0, 0.5, -0.866, 0.0, 0.2588, -0.9659, 0.0, 0.5, -0.866, 0.0, 0.5, -0.866, 0.0, 0.2588, -0.9659, 0.0, 0.2588, -0.9659, 0.0, 0.7071, -0.7071, 0.0, 0.5, -0.866, 0.0, 0.7071, -0.7071, 0.0, 0.7071, -0.7071, 0.0, 0.7071, -0.7071, 0.0, 0.866, -0.5, 0.0, 0.7071, -0.7071, 0.0, 0.5, -0.866, 0.0, 0.5, -0.866, 0.0, 0.866, -0.5, 0.0, 0.7071, -0.7071, 0.0, 0.866, -0.5, 0.0, 0.9659, -0.2588, 0.0, 0.866, -0.5, 0.0, 0.9659, -0.2588, 0.0, 0.9659, -0.2588, 0.0, 0.866, -0.5, 0.0, 0.866, -0.5, 0.0, 1.0, 2.564e-06, 0.0, 0.9659, -0.2588, 0.0, 1.0, -2.416e-06, 0.0, 1.0, 2.564e-06, 0.0, 0.9659, -0.2588, 0.0, 0.9659, -0.2588, 0.0, 0.9659, 0.2588, 0.0, 1.0, -2.416e-06, 0.0, 0.9659, 0.2588, 0.0, 0.9659, 0.2588, 0.0, 1.0, 2.564e-06, 0.0, 1.0, -2.416e-06, 0.0, 0.866, 0.5, 0.0, 0.9659, 0.2588, 0.0, 0.866, 0.5, 0.0, 0.866, 0.5, 0.0, 0.9659, 0.2588, 0.0, 0.9659, 0.2588, 0.0, 0.7071, 0.7071, 0.0, 0.866, 0.5, 0.0, 0.7071, 0.7071, 0.0, 0.7071, 0.7071, 0.0, 0.866, 0.5, 0.0, 0.866, 0.5, 0.0, 0.5, 0.866, 0.0, 0.7071, 0.7071, 0.0, 0.5, 0.866, 0.0, 0.5, 0.866, 0.0, 0.7071, 0.7071, 0.0, 0.7071, 0.7071, 0.0, 0.2588, 0.9659, 0.0, 0.5, 0.866, 0.0, 0.2588, 0.9659, 0.0, 0.2588, 0.9659, 0.0, 0.5, 0.866, 0.0, 0.5, 0.866, 0.0, -2.148e-06, 1.0, 0.0, 0.2588, 0.9659, 0.0, 2.148e-06, 1.0, 0.0, -2.148e-06, 1.0, 0.0, 0.2588, 0.9659, 0.0, 0.2588, 0.9659, 0.0, -0.2588, 0.9659, 0.0, 2.148e-06, 1.0, 0.0, -0.2588, 0.9659, 0.0, -0.2588, 0.9659, 0.0, -2.148e-06, 1.0, 0.0, 2.148e-06, 1.0, 0.0, -0.5, 0.866, 0.0, -0.2588, 0.9659, 0.0, -0.5, 0.866, 0.0, -0.5, 0.866, 0.0, -0.2588, 0.9659, 0.0, -0.2588, 0.9659, 0.0, -0.7071, 0.7071, 0.0, -0.5, 0.866, 0.0, -0.7071, 0.7071, 0.0, -0.7071, 0.7071, 0.0, -0.5, 0.866, 0.0, -0.5, 0.866, 0.0, -0.866, 0.5, 0.0, -0.7071, 0.7071, 0.0, -0.866, 0.5, 0.0, -0.866, 0.5, 0.0, -0.7071, 0.7071, 0.0, -0.7071, 0.7071, 0.0, -0.9659, 0.2588, 0.0, -0.866, 0.5, 0.0, -0.9659, 0.2588, 0.0, -0.9659, 0.2588, 0.0, -0.866, 0.5, 0.0, -0.866, 0.5, 0.0, -1.0, -2.062e-06, 0.0, -0.9659, 0.2588, 0.0, -1.0, 2.229e-06, 0.0, -1.0, -2.062e-06, 0.0, -0.9659, 0.2588, 0.0, -0.9659, 0.2588, 0.0, -0.9659, -0.2588, 0.0, -1.0, 2.229e-06, 0.0, -0.9659, -0.2588, 0.0, -0.9659, -0.2588, 0.0, -1.0, -2.062e-06, 0.0, -1.0, 2.229e-06, 0.0, -0.866, -0.5, 0.0, -0.9659, -0.2588, 0.0, -0.866, -0.5, 0.0, -0.866, -0.5, 0.0, -0.9659, -0.2588, 0.0, -0.9659, -0.2588, 0.0, -0.7071, -0.7071, 0.0, -0.866, -0.5, 0.0, -0.7071, -0.7071, 0.0, -0.7071, -0.7071, 0.0, -0.7071, -0.7071, 0.0, -0.5, -0.866, 0.0, -0.7071, -0.7071, 0.0, -0.866, -0.5, 0.0, -0.866, -0.5, 0.0, -0.5, -0.866, 0.0, -0.7071, -0.7071, 0.0, -0.5, -0.866, 0.0, -0.2588, -0.9659, 0.0, -0.5, -0.866, 0.0, -0.2588, -0.9659, 0.0, -0.2588, -0.9659, 0.0, -0.5, -0.866, 0.0, -0.5, -0.866, 0.0, 2.134e-06, -1.0, 0.0, -0.2588, -0.9659, 0.0, -2.143e-06, -1.0, 0.0, 2.134e-06, -1.0, 0.0, -0.2588, -0.9659, 0.0, -0.2588, -0.9659, 0.0, 3.712e-08, 0.0, 1.0, 0.0, 0.0, 1.0, 0.0, 0.0, 1.0, -2.592e-08, 0.0, 1.0, -3.712e-08, 0.0, 1.0, 0.0, 0.0, 1.0, -1.903e-07, 0.0, 1.0, 0.0, 0.0, 1.0, 3.712e-08, 0.0, 1.0, -4.53e-07, 0.0, 1.0, -1.903e-07, 0.0, 1.0, 3.712e-08, 0.0, 1.0, 0.0, 0.0, 1.0, 0.0, 0.0, 1.0, -1.903e-07, 0.0, 1.0, 1.967e-08, 0.0, 1.0, 3.712e-08, 0.0, 1.0, 1.147e-07, 0.0, 1.0, 1.967e-08, 0.0, 1.0, -4.53e-07, 0.0, 1.0, 3.712e-08, 0.0, 1.0, 0.0, 0.0, 1.0, 0.0, 0.0, 1.0, 0.0, 0.0, 1.0, 0.0, 0.0, 1.0, 1.147e-07, 0.0, 1.0, -1.147e-07, 0.0, 1.0, 0.0, 0.0, 1.0, 1.967e-08, 0.0, 1.0, 1.147e-07, 0.0, 1.0, -1.967e-08, 0.0, 1.0, -1.147e-07, 0.0, 1.0, -3.712e-08, 0.0, 1.0, -1.967e-08, 0.0, 1.0, 0.0, 0.0, 1.0, -1.147e-07, 0.0, 1.0, 4.53e-07, 0.0, 1.0, -1.967e-08, 0.0, 1.0, -3.712e-08, 0.0, 1.0, 1.903e-07, 0.0, 1.0, 4.53e-07, 0.0, 1.0, -3.712e-08, 0.0, 1.0, 1.903e-07, 0.0, 1.0, -3.712e-08, 0.0, 1.0, -2.592e-08, 0.0, 1.0, 0.0, 0.0, 1.0, 1.903e-07, 0.0, 1.0, -2.592e-08, 0.0, 1.0, -1.684e-06, 0.0, 1.0, 0.0, 0.0, 1.0, -2.592e-08, 0.0, 1.0, -7.67e-09, 0.0, 1.0, 2.505e-07, 0.0, 1.0, -9.928e-08, 0.0, 1.0, -7.67e-09, 0.0, 1.0, -6.202e-07, 0.0, 1.0, 2.505e-07, 0.0, 1.0, -7.67e-09, 0.0, 1.0, 3.066e-07, 0.0, 1.0, -6.202e-07, 0.0, 1.0, -7.67e-09, 0.0, 1.0, 2.83e-08, 0.0, 1.0, 3.066e-07, 0.0, 1.0, -1.065e-08, 0.0, 1.0, -1.604e-07, 0.0, 1.0, 0.0, 0.0, 1.0, -1.065e-08, 0.0, 1.0, -9.928e-08, 0.0, 1.0, -1.604e-07, 0.0, 1.0, -1.065e-08, 0.0, 1.0, -7.67e-09, 0.0, 1.0, -9.928e-08, 0.0, 1.0, 1.065e-08, 0.0, 1.0, 1.604e-07, 0.0, 1.0, 9.928e-08, 0.0, 1.0, 1.065e-08, 0.0, 1.0, 0.0, 0.0, 1.0, 1.604e-07, 0.0, 1.0, 1.065e-08, 0.0, 1.0, -1.065e-08, 0.0, 1.0, 0.0, 0.0, 1.0, 7.67e-09, 0.0, 1.0, -3.066e-07, 0.0, 1.0, -1.352e-07, 0.0, 1.0, 7.67e-09, 0.0, 1.0, 6.202e-07, 0.0, 1.0, -3.066e-07, 0.0, 1.0, 7.67e-09, 0.0, 1.0, -2.505e-07, 0.0, 1.0, 6.202e-07, 0.0, 1.0, 7.67e-09, 0.0, 1.0, 9.928e-08, 0.0, 1.0, -2.505e-07, 0.0, 1.0, 7.67e-09, 0.0, 1.0, 1.065e-08, 0.0, 1.0, 9.928e-08, 0.0, 1.0, 0.0, 0.0, 1.0, 0.0, 0.0, 1.0, -1.065e-08, 0.0, 1.0, 0.0, 0.0, 1.0, -1.065e-08, 0.0, 1.0, 1.065e-08, 0.0, 1.0, -7.67e-09, 0.0, 1.0, 0.0, 0.0, 1.0, 2.83e-08, 0.0, 1.0, 2.83e-08, 0.0, 1.0, 0.0, 0.0, 1.0, 0.0, 0.0, 1.0, -2.592e-08, 0.0, 1.0, 7.67e-09, 0.0, 1.0, -1.352e-07, 0.0, 1.0, -2.592e-08, 0.0, 1.0, -1.352e-07, 0.0, 1.0, -1.684e-06, 0.0, 1.0, 1.0, 0.0, 0.0, 1.0, 0.0, 0.0, 1.0, 0.0, 0.0, 1.0, 0.0, 0.0, 1.0, 0.0, 0.0, 1.0, 0.0, 0.0, 0.0, -1.0, 0.0, 0.0, -1.0, 0.0, 0.0, -1.0, 0.0, 0.0, -1.0, 0.0, 0.0, -1.0, 0.0, 0.0, -1.0, 0.0, 0.0, -1.0, 0.0, 0.0, -1.0, 0.0, 0.0, -1.0, 0.0, 0.0, -1.0, 0.0, 0.0, -1.0, 0.0, 0.0, -1.0, 0.0, -1.0, 0.0, 0.0, -1.0, 0.0, 0.0, -1.0, 0.0, 0.0, -1.0, 0.0, 0.0, -1.0, 0.0, 0.0, -1.0, 0.0, 0.0, 0.0, 1.0, -1.648e-10, 0.0, 1.0, 0.0, 0.0, 1.0, 0.0, 0.2485, 0.9686, -4.646e-09, 0.0, 1.0, -1.648e-10, 0.2485, 0.9686, 0.0, 0.0, 1.0, -8.636e-09, 0.0, 1.0, -1.648e-10, 0.2485, 0.9686, -4.646e-09, 0.0, 1.0, 0.0, 0.0, 1.0, -1.648e-10, 0.0, 1.0, -8.636e-09, 0.0, 0.0, 1.0, 0.0, 0.0, 1.0, 0.0, 0.0, 1.0, 0.0, 0.0, 1.0, 0.0, 0.0, 1.0, 0.0, 0.0, 1.0, 0.0, 0.0, 1.0, 0.0, 0.0, 1.0, 0.0, 0.0, 1.0, 0.0, 0.0, 1.0, 0.0, 0.0, 1.0, 0.0, 0.0, 1.0, 0.0, 0.0, 1.0, 0.0, 0.0, 1.0, 0.0, 0.0, 1.0, 0.0, 0.0, 1.0, 0.0, 0.0, 1.0, 0.0, 0.0, 1.0, 0.0, 1.0, 0.0, 0.0, 1.0, 0.0, 0.0, 1.0, 0.0, -0.2485, 0.9686, 0.0, -0.2485, 0.9686, 0.0, 0.0, 1.0, 0.0, -0.2485, 0.9686, 0.0, 0.0, 1.0, 0.0, 0.0, 1.0, 0.0, 0.0, 1.0, 0.0, 0.0, 1.0, 0.0, 0.0, 1.0, 0.0, 1.0, 0.0, 0.0, 1.0, 0.0, 0.0, 1.0, 0.0, 0.0, 1.0, 0.0, 0.0, 1.0, 0.0, 0.0, 1.0, 0.0, 0.0, 0.0, -1.0, 0.0, 0.0, -1.0, 0.0, 0.0, -1.0, 0.0, 0.0, -1.0, 0.0, 0.0, -1.0, 0.0, 0.0, -1.0, 0.0, 0.0, -1.0, 0.0, 0.0, -1.0, 0.0, 0.0, -1.0, 0.0, 0.0, -1.0, 0.0, 0.0, -1.0, 0.0, 0.0, -1.0, 0.0, -1.0, 0.0, 0.0, -1.0, 0.0, 0.0, -1.0, 0.0, 0.0, -1.0, 0.0, 0.0, -1.0, 0.0, 0.0, -1.0, 0.0, 0.0, 1.0, 0.0, 0.0, 1.0, 0.0, 0.0, 1.0, 0.0, 0.0, 1.0, 0.0, 0.0, 1.0, 0.0, 0.0, 1.0, 0.0, 0.0, 0.0, 1.0, 9.957e-08, 0.0, 1.0, 4.036e-07, 0.0, 1.0, 2.097e-07, 0.0, 1.0, 9.957e-08, 0.0, 1.0, 2.097e-07, 0.0, 1.0, 0.0, 0.0, 1.0, 0.0, 0.0, 1.0, 0.0, 0.0, 1.0, 0.0, 0.0, 1.0, 0.0, 0.0, 1.0, 9.957e-08, 0.0, 1.0, 0.0, 0.0, 1.0, 0.0, 0.0, 1.0, 0.0, 0.0, 1.0, 2.097e-07, 0.0, 1.0, 4.036e-07, 0.0, 1.0, 9.957e-08, 0.0, 1.0, 0.0, 0.9, 0.4359, 0.0, 0.9, 0.4359, 0.0, 0.9, 0.4359, 0.0, 0.9, 0.4359, 0.0, 0.9, 0.4359, 0.0, 0.9, 0.4359, 0.0, 0.0, -1.0, 0.0, 0.0, -1.0, 0.0, 0.0, -1.0, 0.0, 0.0, -1.0, 0.0, 0.0, -1.0, 0.0, 0.0, -1.0, 0.0, -0.9, 0.4359, 0.0, -0.9, 0.4359, 0.0, -0.9, 0.4359, 0.0, -0.9, 0.4359, 0.0, -0.9, 0.4359, 0.0, -0.9, 0.4359, 0.0, -1.0, 0.0, 0.0, -1.0, 0.0, 0.0, -1.0, 0.0, 0.0, -1.0, 0.0, 0.0, -1.0, 0.0, 0.0, -1.0, 0.0, 0.0, 0.3678, 0.9299, 0.0, 0.2485, 0.9686, -4.646e-09, 0.2485, 0.9686, 0.0, 0.3678, 0.9299, 0.0, 0.2485, 0.9686, 0.0, 0.3678, 0.9299, 0.0, 0.1252, 0.9921, 0.0, 0.3678, 0.9299, 0.0, 0.1252, 0.9921, 0.0, 0.1252, 0.9921, 0.0, 0.3678, 0.9299, 0.0, 0.3678, 0.9299, 0.0, -0.1252, 0.9921, 0.0, 0.1252, 0.9921, 0.0, -0.1252, 0.9921, 0.0, -0.1252, 0.9921, 0.0, 0.1252, 0.9921, 0.0, 0.1252, 0.9921, 0.0, -0.3678, 0.9299, 0.0, -0.1252, 0.9921, 0.0, -0.3678, 0.9299, 0.0, -0.3678, 0.9299, 0.0, -0.1252, 0.9921, 0.0, -0.1252, 0.9921, 0.0, -0.2485, 0.9686, 0.0, -0.3678, 0.9299, 0.0, -0.2485, 0.9686, 0.0, -0.2485, 0.9686, 0.0, -0.3678, 0.9299, 0.0, -0.3678, 0.9299, 0.0, 0.0, -1.0, 0.0, 0.0, -0.9921, 0.1257, 0.0, -1.0, 0.0, 0.0, -1.0, 0.0, 0.0, -0.9921, 0.1257, 0.0, -0.9921, 0.1257, 1.0, 0.0, 0.0, 0.9921, 0.0, 0.1257, 1.0, 0.0, 0.0, 1.0, 0.0, 0.0, 0.9921, 0.0, 0.1257, 0.9921, 0.0, 0.1257, 1.0, 0.0, 0.0, 1.0, 0.0, 0.0, 0.9921, -0.1258, 0.0, 1.0, 0.0, 0.0, 0.9921, -0.1258, 0.0, 0.9921, -0.1257, 0.0, 0.9921, 0.0, 0.1257, 0.9921, 0.0, 0.1257, 0.9615, 0.0, 0.2747, 0.9921, 0.0, 0.1257, 0.9615, 0.0, 0.2747, 0.9615, 0.0, 0.2747, 0.9921, -0.1257, 0.0, 0.9921, -0.1258, 0.0, 0.9615, -0.2747, 0.0, 0.9921, -0.1257, 0.0, 0.9615, -0.2747, 0.0, 0.9615, -0.2747, 0.0, 0.0, -0.1257, -0.9921, 0.0, -0.1257, -0.9921, 0.0, -0.2747, -0.9615, 0.0, -0.1257, -0.9921, 0.0, -0.2747, -0.9615, 0.0, -0.2747, -0.9615, -0.9615, -0.2747, 0.0, -0.9615, -0.2747, 0.0, -0.9921, -0.1257, 0.0, -0.9615, -0.2747, 0.0, -0.9921, -0.1257, 0.0, -0.9921, -0.1257, 0.0, 0.0, -0.2747, 0.9615, 0.0, -0.2747, 0.9615, 0.0, -0.1257, 0.9921, 0.0, -0.2747, 0.9615, 0.0, -0.1257, 0.9921, 0.0, -0.1257, 0.9921, 0.0, -0.1257, 0.9921, 0.0, 0.0, 1.0, 0.0, 0.0, 1.0, 0.0, -0.1257, 0.9921, 0.0, 0.0, 1.0, 0.0, -0.1257, 0.9921, 0.0, -1.0, 0.0, 0.0, -1.0, 0.0, 0.0, -1.0, 0.0, 0.0, -1.0, 0.0, 0.0, -1.0, 0.0, 0.0, -1.0, 0.0, 0.0, 0.0, -1.0, 0.0, -0.1257, -0.9921, 0.0, 0.0, -1.0, 0.0, 0.0, -1.0, 0.0, -0.1257, -0.9921, 0.0, -0.1257, -0.9921])] * 3)])

# ---- objects
ob_shape_9_indexedfaceset = bpy.data.objects.new('SHAPE_9_IndexedFaceSet', me_shape_9_indexedfaceset_039)

# ---- transforms, parenting, visibility, modifiers, constraints
ob_shape_9_indexedfaceset.location = (0.0, 0.0, -1.421e-14)
ob_shape_9_indexedfaceset.rotation_euler = (1.571, 0.0, -0.0)
ob_shape_9_indexedfaceset.scale = (2.54, 2.54, 2.54)
_m = ob_shape_9_indexedfaceset.modifiers.new('Bevel', 'BEVEL')
_m.segments = 3

# ---- collection membership
col_collection.objects.link(ob_shape_9_indexedfaceset)

# ---- scene / render settings (as saved in the file)
scene.frame_start = 1; scene.frame_end = 250; scene.frame_set(1)
scene.render.engine = 'BLENDER_EEVEE_NEXT'
scene.cycles.sampling_pattern = 'TABULATED_SOBOL'
scene.cycles.use_light_tree = False
scene.eevee.ray_tracing_options.trace_max_roughness = 0.0
scene.view_settings.view_transform = 'Filmic'
bpy.context.view_layer.update()

# ---- added for rendering (the .blend has no active camera and no usable light): camera, sun
cam_auto = bpy.data.cameras.new('AutoCamera')
cam_auto.lens = 50.0
cam_auto.sensor_width = 36.0
cam_auto.clip_end = 1000.0
ob_auto_camera = bpy.data.objects.new('AutoCamera', cam_auto)
scene.collection.objects.link(ob_auto_camera)
ob_auto_camera.location = (16.7474, -21.2969, 13.649)
ob_auto_camera.rotation_euler = (1.09748, -7.21219e-08, 0.694738)
scene.camera = ob_auto_camera
light_auto_sun = bpy.data.lights.new('AutoSun', 'SUN')
light_auto_sun.energy = 3.0
light_auto_sun.angle = 0.0523599
ob_auto_sun = bpy.data.objects.new('AutoSun', light_auto_sun)
scene.collection.objects.link(ob_auto_sun)
ob_auto_sun.rotation_euler = (0.872665, 0.174533, 0.523599)
bpy.context.view_layer.update()
